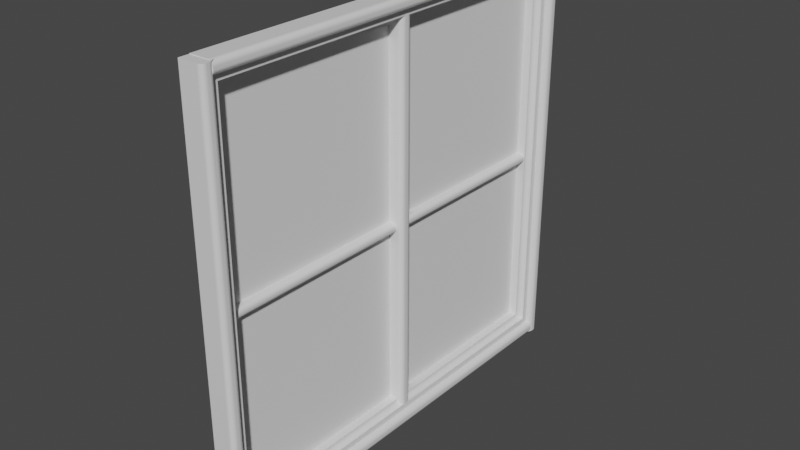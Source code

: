 # Source: window.blend  (saved by Blender 2.80.75; exported with 4.5.12 LTS)
import bpy
from mathutils import Matrix  # noqa: F401  (used for matrix-valued properties, if any)

bpy.ops.wm.read_factory_settings(use_empty=True)
scene = bpy.context.scene
scene.name = 'Scene'

# ---- collections
col_collection = bpy.data.collections.new('Collection'); scene.collection.children.link(col_collection)

# ---- materials (node trees are filled in below, after node groups)
mat_material_008 = bpy.data.materials.new('Material.008')
mat_material_008.alpha_threshold = 0.0
mat_material_008.use_transparent_shadow = False
mat_material_008.line_color = (0.0, 0.0, 0.0, 1.0)
mat_material_004 = bpy.data.materials.new('Material.004')
mat_material_004.alpha_threshold = 0.0
mat_material_004.use_transparent_shadow = False
mat_material_004.line_color = (0.0, 0.0, 0.0, 1.0)
mat_material_005 = bpy.data.materials.new('Material.005')
mat_material_005.alpha_threshold = 0.0
mat_material_005.use_transparent_shadow = False
mat_material_005.line_color = (0.0, 0.0, 0.0, 1.0)
mat_material_006 = bpy.data.materials.new('Material.006')
mat_material_006.alpha_threshold = 0.0
mat_material_006.use_transparent_shadow = False
mat_material_006.line_color = (0.0, 0.0, 0.0, 1.0)
mat_material_007 = bpy.data.materials.new('Material.007')
mat_material_007.alpha_threshold = 0.0
mat_material_007.use_transparent_shadow = False
mat_material_007.line_color = (0.0, 0.0, 0.0, 1.0)
mat_material_009 = bpy.data.materials.new('Material.009')
mat_material_009.alpha_threshold = 0.0
mat_material_009.use_transparent_shadow = False
mat_material_009.line_color = (0.0, 0.0, 0.0, 1.0)

# ---- material node trees
mat_material_008.use_nodes = True; mat_material_008.node_tree.nodes.clear()
_N = mat_material_008.node_tree.nodes; _L = mat_material_008.node_tree.links
n0 = _N.new('ShaderNodeOutputMaterial'); n0.name = 'Material Output'; n0.location = (300, 300)
n1 = _N.new('ShaderNodeBsdfPrincipled'); n1.name = 'Principled BSDF'; n1.location = (10, 300)
n1.distribution = 'GGX'
n1.subsurface_method = 'BURLEY'
n1.inputs[2].default_value = 0.4
n1.inputs[3].default_value = 1.45
n1.inputs[27].default_value = (0.0, 0.0, 0.0, 1.0)
n1.inputs[28].default_value = 1.0
_L.new(n1.outputs[0], n0.inputs[0])
n0.is_active_output = True
mat_material_004.use_nodes = True; mat_material_004.node_tree.nodes.clear()
_N = mat_material_004.node_tree.nodes; _L = mat_material_004.node_tree.links
n0 = _N.new('ShaderNodeOutputMaterial'); n0.name = 'Material Output'; n0.location = (300, 300)
n1 = _N.new('ShaderNodeBsdfPrincipled'); n1.name = 'Principled BSDF'; n1.location = (10, 300)
n1.distribution = 'GGX'
n1.subsurface_method = 'BURLEY'
n1.inputs[2].default_value = 0.4
n1.inputs[3].default_value = 1.45
n1.inputs[27].default_value = (0.0, 0.0, 0.0, 1.0)
n1.inputs[28].default_value = 1.0
_L.new(n1.outputs[0], n0.inputs[0])
n0.is_active_output = True
mat_material_005.use_nodes = True; mat_material_005.node_tree.nodes.clear()
_N = mat_material_005.node_tree.nodes; _L = mat_material_005.node_tree.links
n0 = _N.new('ShaderNodeOutputMaterial'); n0.name = 'Material Output'; n0.location = (300, 300)
n1 = _N.new('ShaderNodeBsdfPrincipled'); n1.name = 'Principled BSDF'; n1.location = (10, 300)
n1.distribution = 'GGX'
n1.subsurface_method = 'BURLEY'
n1.inputs[2].default_value = 0.4
n1.inputs[3].default_value = 1.45
n1.inputs[27].default_value = (0.0, 0.0, 0.0, 1.0)
n1.inputs[28].default_value = 1.0
_L.new(n1.outputs[0], n0.inputs[0])
n0.is_active_output = True
mat_material_006.use_nodes = True; mat_material_006.node_tree.nodes.clear()
_N = mat_material_006.node_tree.nodes; _L = mat_material_006.node_tree.links
n0 = _N.new('ShaderNodeOutputMaterial'); n0.name = 'Material Output'; n0.location = (300, 300)
n1 = _N.new('ShaderNodeBsdfPrincipled'); n1.name = 'Principled BSDF'; n1.location = (10, 300)
n1.distribution = 'GGX'
n1.subsurface_method = 'BURLEY'
n1.inputs[2].default_value = 0.4
n1.inputs[3].default_value = 1.45
n1.inputs[27].default_value = (0.0, 0.0, 0.0, 1.0)
n1.inputs[28].default_value = 1.0
_L.new(n1.outputs[0], n0.inputs[0])
n0.is_active_output = True
mat_material_007.use_nodes = True; mat_material_007.node_tree.nodes.clear()
_N = mat_material_007.node_tree.nodes; _L = mat_material_007.node_tree.links
n0 = _N.new('ShaderNodeOutputMaterial'); n0.name = 'Material Output'; n0.location = (300, 300)
n1 = _N.new('ShaderNodeBsdfPrincipled'); n1.name = 'Principled BSDF'; n1.location = (10, 300)
n1.distribution = 'GGX'
n1.subsurface_method = 'BURLEY'
n1.inputs[2].default_value = 0.4
n1.inputs[3].default_value = 1.45
n1.inputs[27].default_value = (0.0, 0.0, 0.0, 1.0)
n1.inputs[28].default_value = 1.0
_L.new(n1.outputs[0], n0.inputs[0])
n0.is_active_output = True
mat_material_009.use_nodes = True; mat_material_009.node_tree.nodes.clear()
_N = mat_material_009.node_tree.nodes; _L = mat_material_009.node_tree.links
n0 = _N.new('ShaderNodeOutputMaterial'); n0.name = 'Material Output'; n0.location = (300, 300)
n1 = _N.new('ShaderNodeBsdfPrincipled'); n1.name = 'Principled BSDF'; n1.location = (10, 300)
n1.distribution = 'GGX'
n1.subsurface_method = 'BURLEY'
n1.inputs[2].default_value = 0.4
n1.inputs[3].default_value = 1.45
n1.inputs[27].default_value = (0.0, 0.0, 0.0, 1.0)
n1.inputs[28].default_value = 1.0
_L.new(n1.outputs[0], n0.inputs[0])
n0.is_active_output = True

# ---- world
world_world = bpy.data.worlds.new('World'); scene.world = world_world
world_world.use_nodes = True; world_world.node_tree.nodes.clear()
_N = world_world.node_tree.nodes; _L = world_world.node_tree.links
n0 = _N.new('ShaderNodeOutputWorld'); n0.name = 'World Output'; n0.location = (300, 300)
n1 = _N.new('ShaderNodeBackground'); n1.name = 'Background'; n1.location = (10, 300)
n1.inputs[0].default_value = (0.05088, 0.05088, 0.05088, 1.0)
_L.new(n1.outputs[0], n0.inputs[0])
n0.is_active_output = True
world_world.color = (0.05088, 0.05088, 0.05088)
world_world.use_sun_shadow = False
world_world.sun_shadow_jitter_overblur = 0.0

# ---- meshes
me_cube_008 = bpy.data.meshes.new('Cube.008')
me_cube_008.from_pydata([(0.2078, 4.929, 5.381), (0.2078, 4.929, -5.406), (-0.2483, 5.395, 5.381), (-0.2483, 5.395, -5.406), (-0.2483, 4.786, 5.381), (-0.2483, 4.786, -5.406), (-0.2483, 4.786, -0.01254), (0.2078, 4.929, -0.01254), (0.05773, 4.786, 5.381), (0.05773, 4.786, -5.406), (0.2108, 4.939, -5.406), (0.05773, 4.786, -0.01254), (0.2108, 4.939, 5.381), (-0.2483, 4.786, 2.684), (0.2078, 4.929, -2.709), (-0.09531, 4.786, 5.381), (0.2138, 5.085, 5.381), (0.3638, 5.243, -5.406), (-0.2483, 4.786, -2.709), (0.2078, 4.929, 2.684), (0.3638, 5.243, 5.381), (-0.09531, 4.786, -5.406), (0.2138, 5.085, -5.406), (0.2138, 5.085, -0.01254), (0.3638, 5.243, -0.01254), (0.1342, 4.862, -5.406), (0.2873, 5.015, -5.406), (-0.09531, 4.786, -0.01254), (0.05773, 4.786, -2.709), (0.05773, 4.786, 2.684), (0.2873, 5.015, 5.381), (0.1342, 4.862, 5.381), (0.01947, 4.824, 5.381), (0.3255, 5.129, 5.381), (-0.09531, 4.786, -2.709), (0.3255, 5.129, -5.406), (0.01947, 4.824, -5.406), (0.3638, 5.243, 2.684), (0.3638, 5.243, -2.709), (0.2138, 5.085, -2.709), (0.2138, 5.085, 2.684), (0.249, 4.901, -5.406), (-0.09531, 4.786, 2.684), (0.249, 4.901, 5.381), (0.1836, 4.93, -5.406), (0.05823, 4.81, -5.406), (0.1818, 4.912, -5.406), (0.1562, 4.928, -5.406), (0.1301, 4.919, -5.406), (0.1065, 4.905, -5.406), (0.08662, 4.886, -5.406), (0.0715, 4.863, -5.406), (0.06188, 4.838, -5.406), (0.05823, 4.81, 5.381), (0.1836, 4.93, 5.381), (0.1818, 4.912, 5.381), (0.06188, 4.838, 5.381), (0.0715, 4.863, 5.381), (0.08662, 4.886, 5.381), (0.1065, 4.905, 5.381), (0.1301, 4.919, 5.381), (0.1562, 4.928, 5.381), (0.05823, 4.81, -0.01254), (0.1836, 4.93, -0.01254), (0.06188, 4.838, -0.01254), (0.0715, 4.863, -0.01254), (0.08662, 4.886, -0.01254), (0.1065, 4.905, -0.01254), (0.1301, 4.919, -0.01254), (0.1562, 4.928, -0.01254), (0.1836, 4.93, 2.684), (0.05823, 4.81, 2.684), (0.1562, 4.928, 2.684), (0.1301, 4.919, 2.684), (0.1065, 4.905, 2.684), (0.08662, 4.886, 2.684), (0.0715, 4.863, 2.684), (0.06188, 4.838, 2.684), (0.1836, 4.93, -2.709), (0.05823, 4.81, -2.709), (0.1562, 4.928, -2.709), (0.1301, 4.919, -2.709), (0.1065, 4.905, -2.709), (0.08662, 4.886, -2.709), (0.0715, 4.863, -2.709), (0.06188, 4.838, -2.709), (0.2411, 5.086, 5.381), (0.3638, 5.214, 5.381), (0.2873, 5.015, 5.381), (0.2684, 5.09, 5.381), (0.2944, 5.1, 5.381), (0.3176, 5.116, 5.381), (0.337, 5.136, 5.381), (0.3516, 5.16, 5.381), (0.3607, 5.186, 5.381), (0.3638, 5.214, -5.406), (0.2411, 5.086, -5.406), (0.2873, 5.015, -5.406), (0.3607, 5.186, -5.406), (0.3516, 5.16, -5.406), (0.337, 5.136, -5.406), (0.3176, 5.116, -5.406), (0.2944, 5.1, -5.406), (0.2684, 5.09, -5.406), (0.2411, 5.086, -0.01254), (0.3638, 5.214, -0.01254), (0.2684, 5.09, -0.01254), (0.2944, 5.1, -0.01254), (0.3176, 5.116, -0.01254), (0.337, 5.136, -0.01254), (0.3516, 5.16, -0.01254), (0.3607, 5.186, -0.01254), (0.3638, 5.214, -2.709), (0.2411, 5.086, -2.709), (0.3607, 5.186, -2.709), (0.3516, 5.16, -2.709), (0.337, 5.136, -2.709), (0.3176, 5.116, -2.709), (0.2944, 5.1, -2.709), (0.2684, 5.09, -2.709), (0.3638, 5.214, 2.684), (0.2411, 5.086, 2.684), (0.3607, 5.186, 2.684), (0.3516, 5.16, 2.684), (0.337, 5.136, 2.684), (0.3176, 5.116, 2.684), (0.2944, 5.1, 2.684), (0.2684, 5.09, 2.684), (0.3638, 5.273, 5.381), (0.2419, 5.395, 5.381), (0.3607, 5.3, 5.381), (0.3517, 5.326, 5.381), (0.3372, 5.349, 5.381), (0.3179, 5.369, 5.381), (0.2948, 5.383, 5.381), (0.269, 5.392, 5.381), (0.2419, 5.395, -5.406), (0.3638, 5.273, -5.406), (0.269, 5.392, -5.406), (0.2948, 5.383, -5.406), (0.3179, 5.369, -5.406), (0.3372, 5.349, -5.406), (0.3517, 5.326, -5.406), (0.3607, 5.3, -5.406), (0.3638, 5.273, -0.01254), (0.2419, 5.395, -0.01254), (0.3607, 5.3, -0.01254), (0.3517, 5.326, -0.01254), (0.3372, 5.349, -0.01254), (0.3179, 5.369, -0.01254), (0.2948, 5.383, -0.01254), (0.269, 5.392, -0.01254), (0.2419, 5.395, -2.709), (0.3638, 5.273, -2.709), (0.269, 5.392, -2.709), (0.2948, 5.383, -2.709), (0.3179, 5.369, -2.709), (0.3372, 5.349, -2.709), (0.3517, 5.326, -2.709), (0.3607, 5.3, -2.709), (0.2419, 5.395, 2.684), (0.3638, 5.273, 2.684), (0.269, 5.392, 2.684), (0.2948, 5.383, 2.684), (0.3179, 5.369, 2.684), (0.3372, 5.349, 2.684), (0.3517, 5.326, 2.684), (0.3607, 5.3, 2.684), (-0.2091, -5.397, 0.2045), (-0.2091, 5.391, 0.2053), (-0.2091, -5.397, -0.1193), (-0.2091, 5.391, -0.1186), (-0.2091, -0.002684, -0.1189), (0.0711, -5.397, -0.1193), (0.0711, 5.391, -0.1186), (0.0711, -0.002684, -0.1189), (0.0711, 5.391, 0.2053), (-0.2091, -0.002707, 0.2049), (0.0711, -5.397, 0.2045), (0.0711, -0.002707, 0.2049), (0.2114, -5.397, 0.04259), (0.2114, 5.391, 0.04336), (0.2114, -0.002696, 0.04298), (0.2114, -5.397, 0.07906), (0.08595, -5.397, 0.2045), (0.2071, -5.397, 0.1115), (0.1946, -5.397, 0.1418), (0.1747, -5.397, 0.1678), (0.1487, -5.397, 0.1877), (0.1184, -5.397, 0.2002), (0.08595, 5.391, 0.2053), (0.2114, 5.391, 0.07982), (0.1184, 5.391, 0.201), (0.1487, 5.391, 0.1885), (0.1747, 5.391, 0.1685), (0.1946, 5.391, 0.1425), (0.2071, 5.391, 0.1123), (0.08595, -5.397, -0.1193), (0.2114, -5.397, 0.006127), (0.1184, -5.397, -0.115), (0.1487, -5.397, -0.1025), (0.1747, -5.397, -0.08257), (0.1946, -5.397, -0.05659), (0.2071, -5.397, -0.02634), (0.2114, 5.391, 0.006889), (0.08595, 5.391, -0.1186), (0.2071, 5.391, -0.02558), (0.1946, 5.391, -0.05583), (0.1747, 5.391, -0.08181), (0.1487, 5.391, -0.1017), (0.1184, 5.391, -0.1143), (0.2114, -0.002698, 0.07944), (0.08595, -0.002707, 0.2049), (0.2071, -0.002701, 0.1119), (0.1946, -0.002703, 0.1422), (0.1747, -0.002705, 0.1681), (0.1487, -0.002706, 0.1881), (0.1184, -0.002707, 0.2006), (0.2114, -0.002694, 0.006508), (0.08595, -0.002684, -0.1189), (0.2071, -0.002691, -0.02596), (0.1946, -0.002689, -0.05621), (0.1747, -0.002687, -0.08219), (0.1487, -0.002686, -0.1021), (0.1184, -0.002685, -0.1147), (-0.2234, -0.07264, 5.562), (-0.2234, 0.1669, 5.562), (-0.2234, -0.07186, -5.5), (-0.2234, 0.1676, -5.5), (-0.05678, -0.07264, 5.562), (0.04989, 0.03403, 5.562), (-0.02917, -0.06901, 5.562), (-0.003447, -0.05835, 5.562), (0.01865, -0.0414, 5.562), (0.0356, -0.01931, 5.562), (0.04626, 0.006421, 5.562), (0.04989, 0.06018, 5.562), (-0.05678, 0.1669, 5.562), (0.04626, 0.08779, 5.562), (0.0356, 0.1135, 5.562), (0.01865, 0.1356, 5.562), (-0.003447, 0.1526, 5.562), (-0.02917, 0.1632, 5.562), (0.04989, 0.03481, -5.5), (-0.05678, -0.07186, -5.5), (0.04626, 0.007202, -5.5), (0.0356, -0.01853, -5.5), (0.01865, -0.04062, -5.5), (-0.003447, -0.05757, -5.5), (-0.02917, -0.06823, -5.5), (-0.05678, 0.1676, -5.5), (0.04989, 0.06096, -5.5), (-0.02917, 0.164, -5.5), (-0.003447, 0.1533, -5.5), (0.01865, 0.1364, -5.5), (0.0356, 0.1143, -5.5), (0.04626, 0.08857, -5.5), (0.2078, -5.397, 5.188), (0.2078, 5.391, 5.189), (-0.2483, -5.397, 5.654), (-0.2483, 5.391, 5.654), (-0.2483, -5.397, 5.045), (-0.2483, 5.391, 5.046), (-0.2483, -0.003048, 5.045), (0.2078, -0.003058, 5.188), (0.05773, -5.397, 5.045), (0.05773, 5.391, 5.046), (0.2108, 5.391, 5.198), (0.05773, -0.003048, 5.045), (0.2108, -5.397, 5.197), (-0.2483, -2.7, 5.045), (0.2078, 2.694, 5.188), (-0.09531, -5.397, 5.045), (0.2138, -5.397, 5.344), (0.3638, 5.391, 5.502), (-0.2483, 2.694, 5.045), (0.2078, -2.7, 5.188), (0.3638, -5.397, 5.501), (-0.09531, 5.391, 5.046), (0.2138, 5.391, 5.345), (0.2138, -0.003069, 5.344), (0.3638, -0.003081, 5.502), (0.1342, 5.391, 5.122), (0.2873, 5.391, 5.274), (-0.09531, -0.003048, 5.045), (0.05773, 2.694, 5.045), (0.05773, -2.7, 5.045), (0.2873, -5.397, 5.273), (0.1342, -5.397, 5.121), (0.01947, -5.397, 5.083), (0.3255, -5.397, 5.387), (-0.09531, 2.694, 5.045), (0.3255, 5.391, 5.388), (0.01947, 5.391, 5.084), (0.3638, -2.7, 5.502), (0.3638, 2.694, 5.502), (0.2138, 2.694, 5.344), (0.2138, -2.7, 5.344), (0.249, 5.391, 5.16), (-0.09531, -2.7, 5.045), (0.249, -5.397, 5.159), (0.1836, 5.391, 5.189), (0.05823, 5.391, 5.07), (0.1818, 5.391, 5.171), (0.1562, 5.391, 5.187), (0.1301, 5.391, 5.178), (0.1065, 5.391, 5.164), (0.08662, 5.391, 5.145), (0.0715, 5.391, 5.123), (0.06188, 5.391, 5.097), (0.05823, -5.397, 5.069), (0.1836, -5.397, 5.189), (0.1818, -5.397, 5.171), (0.06188, -5.397, 5.096), (0.0715, -5.397, 5.122), (0.08662, -5.397, 5.145), (0.1065, -5.397, 5.164), (0.1301, -5.397, 5.178), (0.1562, -5.397, 5.186), (0.05823, -0.00305, 5.069), (0.1836, -0.003058, 5.189), (0.06188, -0.003052, 5.096), (0.0715, -0.003054, 5.122), (0.08662, -0.003056, 5.145), (0.1065, -0.003057, 5.164), (0.1301, -0.003058, 5.178), (0.1562, -0.003058, 5.187), (0.1836, -2.7, 5.189), (0.05823, -2.7, 5.069), (0.1562, -2.7, 5.186), (0.1301, -2.7, 5.178), (0.1065, -2.7, 5.164), (0.08662, -2.7, 5.145), (0.0715, -2.7, 5.122), (0.06188, -2.7, 5.096), (0.1836, 2.694, 5.189), (0.05823, 2.694, 5.069), (0.1562, 2.694, 5.187), (0.1301, 2.694, 5.178), (0.1065, 2.694, 5.164), (0.08662, 2.694, 5.145), (0.0715, 2.694, 5.122), (0.06188, 2.694, 5.097), (0.2411, -5.397, 5.345), (0.3638, -5.397, 5.472), (0.2873, -5.397, 5.273), (0.2684, -5.397, 5.349), (0.2944, -5.397, 5.359), (0.3176, -5.397, 5.374), (0.337, -5.397, 5.394), (0.3516, -5.397, 5.418), (0.3607, -5.397, 5.445), (0.3638, 5.391, 5.473), (0.2411, 5.391, 5.346), (0.2873, 5.391, 5.274), (0.3607, 5.391, 5.445), (0.3516, 5.391, 5.419), (0.337, 5.391, 5.395), (0.3176, 5.391, 5.375), (0.2944, 5.391, 5.36), (0.2684, 5.391, 5.35), (0.2411, -0.003069, 5.345), (0.3638, -0.003078, 5.472), (0.2684, -0.00307, 5.349), (0.2944, -0.003071, 5.359), (0.3176, -0.003072, 5.375), (0.337, -0.003073, 5.395), (0.3516, -0.003075, 5.419), (0.3607, -0.003077, 5.445), (0.3638, 2.694, 5.473), (0.2411, 2.694, 5.345), (0.3607, 2.694, 5.445), (0.3516, 2.694, 5.419), (0.337, 2.694, 5.395), (0.3176, 2.694, 5.375), (0.2944, 2.694, 5.359), (0.2684, 2.694, 5.349), (0.3638, -2.7, 5.472), (0.2411, -2.7, 5.345), (0.3607, -2.7, 5.445), (0.3516, -2.7, 5.418), (0.337, -2.7, 5.395), (0.3176, -2.7, 5.375), (0.2944, -2.7, 5.359), (0.2684, -2.7, 5.349), (0.3638, -5.397, 5.532), (0.2419, -5.397, 5.654), (0.3607, -5.397, 5.559), (0.3517, -5.397, 5.585), (0.3372, -5.397, 5.608), (0.3179, -5.397, 5.627), (0.2948, -5.397, 5.642), (0.269, -5.397, 5.651), (0.2419, 5.391, 5.654), (0.3638, 5.391, 5.532), (0.269, 5.391, 5.651), (0.2948, 5.391, 5.642), (0.3179, 5.391, 5.628), (0.3372, 5.391, 5.609), (0.3517, 5.391, 5.585), (0.3607, 5.391, 5.56), (0.3638, -0.003083, 5.532), (0.2419, -0.003091, 5.654), (0.3607, -0.003085, 5.559), (0.3517, -0.003087, 5.585), (0.3372, -0.003088, 5.608), (0.3179, -0.003089, 5.627), (0.2948, -0.00309, 5.642), (0.269, -0.003091, 5.651), (0.2419, 2.694, 5.654), (0.3638, 2.694, 5.532), (0.269, 2.694, 5.651), (0.2948, 2.694, 5.642), (0.3179, 2.694, 5.628), (0.3372, 2.694, 5.608), (0.3517, 2.694, 5.585), (0.3607, 2.694, 5.559), (0.2419, -2.7, 5.654), (0.3638, -2.7, 5.532), (0.269, -2.7, 5.651), (0.2948, -2.7, 5.642), (0.3179, -2.7, 5.627), (0.3372, -2.7, 5.608), (0.3517, -2.7, 5.585), (0.3607, -2.7, 5.559), (0.2078, 5.392, -5.201), (0.2078, -5.396, -5.201), (-0.2483, 5.392, -5.667), (-0.2483, -5.396, -5.667), (-0.2483, 5.392, -5.058), (-0.2483, -5.396, -5.058), (-0.2483, -0.002325, -5.058), (0.2078, -0.002325, -5.201), (0.05773, 5.392, -5.058), (0.05773, -5.396, -5.058), (0.2108, -5.396, -5.21), (0.05773, -0.002325, -5.058), (0.2108, 5.392, -5.21), (-0.2483, 2.695, -5.058), (0.2078, -2.699, -5.201), (-0.09531, 5.392, -5.058), (0.2138, 5.392, -5.357), (0.3638, -5.396, -5.515), (-0.2483, -2.699, -5.058), (0.2078, 2.695, -5.201), (0.3638, 5.392, -5.515), (-0.09531, -5.396, -5.058), (0.2138, -5.396, -5.357), (0.2138, -0.002324, -5.357), (0.3638, -0.002323, -5.515), (0.1342, -5.396, -5.134), (0.2873, -5.396, -5.286), (-0.09531, -0.002325, -5.058), (0.05773, -2.699, -5.058), (0.05773, 2.695, -5.058), (0.2873, 5.392, -5.286), (0.1342, 5.392, -5.134), (0.01947, 5.392, -5.096), (0.3255, 5.392, -5.4), (-0.09531, -2.699, -5.058), (0.3255, -5.396, -5.401), (0.01947, -5.396, -5.096), (0.3638, 2.695, -5.515), (0.3638, -2.699, -5.515), (0.2138, -2.699, -5.357), (0.2138, 2.695, -5.357), (0.249, -5.396, -5.172), (-0.09531, 2.695, -5.058), (0.249, 5.392, -5.172), (0.1836, -5.396, -5.202), (0.05823, -5.396, -5.082), (0.1818, -5.396, -5.184), (0.1562, -5.396, -5.199), (0.1301, -5.396, -5.191), (0.1065, -5.396, -5.177), (0.08662, -5.396, -5.158), (0.0715, -5.396, -5.135), (0.06188, -5.396, -5.109), (0.05823, 5.392, -5.082), (0.1836, 5.392, -5.202), (0.1818, 5.392, -5.184), (0.06188, 5.392, -5.109), (0.0715, 5.392, -5.135), (0.08662, 5.392, -5.158), (0.1065, 5.392, -5.177), (0.1301, 5.392, -5.191), (0.1562, 5.392, -5.199), (0.05823, -0.002325, -5.082), (0.1836, -0.002325, -5.202), (0.06188, -0.002325, -5.109), (0.0715, -0.002325, -5.135), (0.08662, -0.002325, -5.158), (0.1065, -0.002325, -5.177), (0.1301, -0.002325, -5.191), (0.1562, -0.002325, -5.199), (0.1836, 2.695, -5.202), (0.05823, 2.695, -5.082), (0.1562, 2.695, -5.199), (0.1301, 2.695, -5.191), (0.1065, 2.695, -5.177), (0.08662, 2.695, -5.158), (0.0715, 2.695, -5.135), (0.06188, 2.695, -5.109), (0.1836, -2.699, -5.202), (0.05823, -2.699, -5.082), (0.1562, -2.699, -5.199), (0.1301, -2.699, -5.191), (0.1065, -2.699, -5.177), (0.08662, -2.699, -5.158), (0.0715, -2.699, -5.135), (0.06188, -2.699, -5.109), (0.2411, 5.392, -5.358), (0.3638, 5.392, -5.485), (0.2873, 5.392, -5.286), (0.2684, 5.392, -5.362), (0.2944, 5.392, -5.372), (0.3176, 5.392, -5.388), (0.337, 5.392, -5.408), (0.3516, 5.392, -5.431), (0.3607, 5.392, -5.458), (0.3638, -5.396, -5.485), (0.2411, -5.396, -5.358), (0.2873, -5.396, -5.286), (0.3607, -5.396, -5.458), (0.3516, -5.396, -5.431), (0.337, -5.396, -5.408), (0.3176, -5.396, -5.388), (0.2944, -5.396, -5.372), (0.2684, -5.396, -5.362), (0.2411, -0.002324, -5.358), (0.3638, -0.002323, -5.485), (0.2684, -0.002324, -5.362), (0.2944, -0.002324, -5.372), (0.3176, -0.002324, -5.388), (0.337, -0.002324, -5.408), (0.3516, -0.002324, -5.431), (0.3607, -0.002323, -5.458), (0.3638, -2.699, -5.485), (0.2411, -2.699, -5.358), (0.3607, -2.699, -5.458), (0.3516, -2.699, -5.431), (0.337, -2.699, -5.408), (0.3176, -2.699, -5.388), (0.2944, -2.699, -5.372), (0.2684, -2.699, -5.362), (0.3638, 2.695, -5.485), (0.2411, 2.695, -5.358), (0.3607, 2.695, -5.458), (0.3516, 2.695, -5.431), (0.337, 2.695, -5.408), (0.3176, 2.695, -5.388), (0.2944, 2.695, -5.372), (0.2684, 2.695, -5.362), (0.3638, 5.392, -5.545), (0.2419, 5.392, -5.667), (0.3607, 5.392, -5.572), (0.3517, 5.392, -5.598), (0.3372, 5.392, -5.621), (0.3179, 5.392, -5.64), (0.2948, 5.392, -5.655), (0.269, 5.392, -5.664), (0.2419, -5.396, -5.667), (0.3638, -5.396, -5.545), (0.269, -5.396, -5.664), (0.2948, -5.396, -5.655), (0.3179, -5.396, -5.64), (0.3372, -5.396, -5.621), (0.3517, -5.396, -5.598), (0.3607, -5.396, -5.572), (0.3638, -0.002323, -5.545), (0.2419, -0.002323, -5.667), (0.3607, -0.002323, -5.572), (0.3517, -0.002323, -5.598), (0.3372, -0.002323, -5.621), (0.3179, -0.002323, -5.64), (0.2948, -0.002323, -5.655), (0.269, -0.002323, -5.664), (0.2419, -2.699, -5.667), (0.3638, -2.699, -5.545), (0.269, -2.699, -5.664), (0.2948, -2.699, -5.655), (0.3179, -2.699, -5.64), (0.3372, -2.699, -5.621), (0.3517, -2.699, -5.598), (0.3607, -2.699, -5.572), (0.2419, 2.695, -5.667), (0.3638, 2.695, -5.545), (0.269, 2.695, -5.664), (0.2948, 2.695, -5.655), (0.3179, 2.695, -5.64), (0.3372, 2.695, -5.621), (0.3517, 2.695, -5.598), (0.3607, 2.695, -5.572), (0.2078, -4.942, -5.407), (0.2078, -4.942, 5.381), (-0.2483, -5.408, -5.407), (-0.2483, -5.408, 5.381), (-0.2483, -4.799, -5.407), (-0.2483, -4.799, 5.381), (-0.2483, -4.799, -0.01325), (0.2078, -4.942, -0.01325), (0.05773, -4.799, -5.407), (0.05773, -4.799, 5.381), (0.2108, -4.951, 5.381), (0.05773, -4.799, -0.01325), (0.2108, -4.951, -5.407), (-0.2483, -4.799, -2.71), (0.2078, -4.942, 2.684), (-0.09531, -4.799, -5.407), (0.2138, -5.098, -5.407), (0.3638, -5.256, 5.381), (-0.2483, -4.799, 2.684), (0.2078, -4.942, -2.71), (0.3638, -5.256, -5.407), (-0.09531, -4.799, 5.381), (0.2138, -5.098, 5.381), (0.2138, -5.098, -0.01325), (0.3638, -5.256, -0.01325), (0.1342, -4.875, 5.381), (0.2873, -5.027, 5.381), (-0.09531, -4.799, -0.01325), (0.05773, -4.799, 2.684), (0.05773, -4.799, -2.71), (0.2873, -5.027, -5.407), (0.1342, -4.875, -5.407), (0.01947, -4.837, -5.407), (0.3255, -5.142, -5.407), (-0.09531, -4.799, 2.684), (0.3255, -5.141, 5.381), (0.01947, -4.837, 5.381), (0.3638, -5.256, -2.71), (0.3638, -5.256, 2.684), (0.2138, -5.098, 2.684), (0.2138, -5.098, -2.71), (0.249, -4.913, 5.381), (-0.09531, -4.799, -2.71), (0.249, -4.913, -5.407), (0.1836, -4.943, 5.381), (0.05823, -4.823, 5.381), (0.1818, -4.925, 5.381), (0.1562, -4.94, 5.381), (0.1301, -4.932, 5.381), (0.1065, -4.918, 5.381), (0.08662, -4.899, 5.381), (0.0715, -4.876, 5.381), (0.06188, -4.85, 5.381), (0.05823, -4.823, -5.407), (0.1836, -4.943, -5.407), (0.1818, -4.925, -5.407), (0.06188, -4.85, -5.407), (0.0715, -4.876, -5.407), (0.08662, -4.899, -5.407), (0.1065, -4.918, -5.407), (0.1301, -4.932, -5.407), (0.1562, -4.94, -5.407), (0.05823, -4.823, -0.01325), (0.1836, -4.943, -0.01325), (0.06188, -4.85, -0.01325), (0.0715, -4.876, -0.01325), (0.08662, -4.899, -0.01325), (0.1065, -4.918, -0.01325), (0.1301, -4.932, -0.01325), (0.1562, -4.94, -0.01325), (0.1836, -4.943, -2.71), (0.05823, -4.823, -2.71), (0.1562, -4.94, -2.71), (0.1301, -4.932, -2.71), (0.1065, -4.918, -2.71), (0.08662, -4.899, -2.71), (0.0715, -4.876, -2.71), (0.06188, -4.85, -2.71), (0.1836, -4.943, 2.684), (0.05823, -4.823, 2.684), (0.1562, -4.94, 2.684), (0.1301, -4.932, 2.684), (0.1065, -4.918, 2.684), (0.08662, -4.899, 2.684), (0.0715, -4.876, 2.684), (0.06188, -4.85, 2.684), (0.2411, -5.099, -5.407), (0.3638, -5.226, -5.407), (0.2873, -5.027, -5.407), (0.2684, -5.103, -5.407), (0.2944, -5.113, -5.407), (0.3176, -5.129, -5.407), (0.337, -5.149, -5.407), (0.3516, -5.173, -5.407), (0.3607, -5.199, -5.407), (0.3638, -5.226, 5.381), (0.2411, -5.099, 5.381), (0.2873, -5.027, 5.381), (0.3607, -5.199, 5.381), (0.3516, -5.172, 5.381), (0.337, -5.149, 5.381), (0.3176, -5.129, 5.381), (0.2944, -5.113, 5.381), (0.2684, -5.103, 5.381), (0.2411, -5.099, -0.01325), (0.3638, -5.226, -0.01325), (0.2684, -5.103, -0.01325), (0.2944, -5.113, -0.01325), (0.3176, -5.129, -0.01325), (0.337, -5.149, -0.01325), (0.3516, -5.173, -0.01325), (0.3607, -5.199, -0.01325), (0.3638, -5.226, 2.684), (0.2411, -5.099, 2.684), (0.3607, -5.199, 2.684), (0.3516, -5.172, 2.684), (0.337, -5.149, 2.684), (0.3176, -5.129, 2.684), (0.2944, -5.113, 2.684), (0.2684, -5.103, 2.684), (0.3638, -5.226, -2.71), (0.2411, -5.099, -2.71), (0.3607, -5.199, -2.71), (0.3516, -5.173, -2.71), (0.337, -5.149, -2.71), (0.3176, -5.129, -2.71), (0.2944, -5.113, -2.71), (0.2684, -5.103, -2.71), (0.3638, -5.286, -5.407), (0.2419, -5.408, -5.407), (0.3607, -5.313, -5.407), (0.3517, -5.339, -5.407), (0.3372, -5.362, -5.407), (0.3179, -5.381, -5.407), (0.2948, -5.396, -5.407), (0.269, -5.405, -5.407), (0.2419, -5.408, 5.381), (0.3638, -5.286, 5.381), (0.269, -5.405, 5.381), (0.2948, -5.396, 5.381), (0.3179, -5.381, 5.381), (0.3372, -5.362, 5.381), (0.3517, -5.339, 5.381), (0.3607, -5.313, 5.381), (0.3638, -5.286, -0.01325), (0.2419, -5.408, -0.01325), (0.3607, -5.313, -0.01325), (0.3517, -5.339, -0.01325), (0.3372, -5.362, -0.01325), (0.3179, -5.381, -0.01325), (0.2948, -5.396, -0.01325), (0.269, -5.405, -0.01325), (0.2419, -5.408, 2.684), (0.3638, -5.286, 2.684), (0.269, -5.405, 2.684), (0.2948, -5.396, 2.684), (0.3179, -5.381, 2.684), (0.3372, -5.362, 2.684), (0.3517, -5.339, 2.684), (0.3607, -5.313, 2.684), (0.2419, -5.408, -2.71), (0.3638, -5.286, -2.71), (0.269, -5.405, -2.71), (0.2948, -5.396, -2.71), (0.3179, -5.381, -2.71), (0.3372, -5.362, -2.71), (0.3517, -5.339, -2.71), (0.3607, -5.313, -2.71)], [], [(62, 71, 29, 11), (42, 15, 4, 13), (5, 18, 6, 13, 4, 2, 3), (24, 37, 120, 105), (40, 16, 0, 19), (161, 128, 20, 37), (39, 23, 7, 14), (96, 113, 39, 22), (21, 36, 25, 9), (41, 26, 97, 96, 22), (34, 27, 6, 18), (7, 19, 70, 63), (16, 43, 55, 54, 0), (86, 88, 30, 43, 16), (31, 32, 15, 8), (12, 2, 32, 31), (2, 4, 15, 32), (3, 2, 129, 160, 145, 152, 136), (2, 12, 30, 33), (14, 7, 63, 78), (43, 31, 8, 53, 55), (71, 53, 8, 29), (9, 25, 41, 46, 45), (79, 62, 11, 28), (21, 34, 18, 5), (9, 28, 34, 21), (28, 11, 27, 34), (10, 3, 35, 26), (137, 153, 38, 17), (5, 3, 36, 21), (3, 10, 25, 36), (104, 121, 40, 23), (153, 144, 24, 38), (3, 136, 138, 139, 140, 141, 142, 143, 137, 17, 35), (26, 35, 17, 95, 97), (144, 161, 37, 24), (22, 39, 14, 1), (17, 38, 112, 95), (38, 24, 105, 112), (23, 40, 19, 7), (113, 104, 23, 39), (37, 20, 87, 120), (1, 14, 78, 44), (45, 79, 28, 9), (25, 10, 26, 41), (27, 42, 13, 6), (11, 29, 42, 27), (29, 8, 15, 42), (19, 0, 54, 70), (121, 86, 16, 40), (30, 12, 31, 43), (44, 47, 46), (47, 48, 46), (48, 49, 46), (49, 50, 46), (50, 51, 46), (51, 52, 46), (52, 45, 46), (53, 56, 55), (56, 57, 55), (57, 58, 55), (58, 59, 55), (59, 60, 55), (60, 61, 55), (61, 54, 55), (71, 62, 64, 77), (77, 64, 65, 76), (76, 65, 66, 75), (75, 66, 67, 74), (74, 67, 68, 73), (73, 68, 69, 72), (72, 69, 63, 70), (53, 71, 77, 56), (56, 77, 76, 57), (57, 76, 75, 58), (58, 75, 74, 59), (59, 74, 73, 60), (60, 73, 72, 61), (61, 72, 70, 54), (79, 45, 52, 85), (85, 52, 51, 84), (84, 51, 50, 83), (83, 50, 49, 82), (82, 49, 48, 81), (81, 48, 47, 80), (80, 47, 44, 78), (62, 79, 85, 64), (64, 85, 84, 65), (65, 84, 83, 66), (66, 83, 82, 67), (67, 82, 81, 68), (68, 81, 80, 69), (69, 80, 78, 63), (44, 46, 41, 22, 1), (86, 89, 88), (89, 90, 88), (90, 91, 88), (91, 92, 88), (92, 93, 88), (93, 94, 88), (94, 87, 88), (95, 98, 97), (98, 99, 97), (99, 100, 97), (100, 101, 97), (101, 102, 97), (102, 103, 97), (103, 96, 97), (113, 96, 103, 119), (119, 103, 102, 118), (118, 102, 101, 117), (117, 101, 100, 116), (116, 100, 99, 115), (115, 99, 98, 114), (114, 98, 95, 112), (121, 104, 106, 127), (127, 106, 107, 126), (126, 107, 108, 125), (125, 108, 109, 124), (124, 109, 110, 123), (123, 110, 111, 122), (122, 111, 105, 120), (104, 113, 119, 106), (106, 119, 118, 107), (107, 118, 117, 108), (108, 117, 116, 109), (109, 116, 115, 110), (110, 115, 114, 111), (111, 114, 112, 105), (86, 121, 127, 89), (89, 127, 126, 90), (90, 126, 125, 91), (91, 125, 124, 92), (92, 124, 123, 93), (93, 123, 122, 94), (94, 122, 120, 87), (20, 33, 30, 88, 87), (153, 137, 143, 159), (159, 143, 142, 158), (158, 142, 141, 157), (157, 141, 140, 156), (156, 140, 139, 155), (155, 139, 138, 154), (154, 138, 136, 152), (161, 144, 146, 167), (167, 146, 147, 166), (166, 147, 148, 165), (165, 148, 149, 164), (164, 149, 150, 163), (163, 150, 151, 162), (162, 151, 145, 160), (144, 153, 159, 146), (146, 159, 158, 147), (147, 158, 157, 148), (148, 157, 156, 149), (149, 156, 155, 150), (150, 155, 154, 151), (151, 154, 152, 145), (128, 161, 167, 130), (130, 167, 166, 131), (131, 166, 165, 132), (132, 165, 164, 133), (133, 164, 163, 134), (134, 163, 162, 135), (135, 162, 160, 129), (128, 130, 131, 132, 133, 134, 135, 129, 2, 33, 20), (191, 211, 183, 180, 182, 181), (175, 173, 170, 172), (171, 172, 170, 168, 177, 169), (219, 197, 173, 175), (183, 185, 186, 187, 188, 189, 184, 178, 168, 170, 173, 197, 199, 200, 201, 202, 203, 198, 180), (174, 175, 172, 171), (198, 218, 204, 181, 182, 180), (169, 177, 179, 176), (177, 168, 178, 179), (205, 219, 175, 174), (169, 176, 190, 192, 193, 194, 195, 196, 191, 181, 204, 206, 207, 208, 209, 210, 205, 174, 171), (176, 179, 212, 190), (211, 191, 196, 213), (213, 196, 195, 214), (214, 195, 194, 215), (215, 194, 193, 216), (216, 193, 192, 217), (217, 192, 190, 212), (183, 211, 213, 185), (185, 213, 214, 186), (186, 214, 215, 187), (187, 215, 216, 188), (188, 216, 217, 189), (189, 217, 212, 184), (219, 205, 210, 224), (224, 210, 209, 223), (223, 209, 208, 222), (222, 208, 207, 221), (221, 207, 206, 220), (220, 206, 204, 218), (197, 219, 224, 199), (199, 224, 223, 200), (200, 223, 222, 201), (201, 222, 221, 202), (202, 221, 220, 203), (203, 220, 218, 198), (179, 178, 184, 212), (226, 237, 250, 228), (228, 227, 225, 226), (250, 252, 253, 254, 255, 256, 251, 243, 245, 246, 247, 248, 249, 244, 227, 228), (229, 225, 227, 244), (236, 230, 243, 251), (229, 244, 249, 231), (231, 249, 248, 232), (232, 248, 247, 233), (233, 247, 246, 234), (234, 246, 245, 235), (235, 245, 243, 230), (250, 237, 242, 252), (252, 242, 241, 253), (253, 241, 240, 254), (254, 240, 239, 255), (255, 239, 238, 256), (256, 238, 236, 251), (226, 225, 229, 231, 232, 233, 234, 235, 230, 236, 238, 239, 240, 241, 242, 237), (319, 328, 286, 268), (299, 272, 261, 270), (262, 275, 263, 270, 261, 259, 260), (281, 294, 377, 362), (297, 273, 257, 276), (418, 385, 277, 294), (296, 280, 264, 271), (353, 370, 296, 279), (278, 293, 282, 266), (298, 283, 354, 353, 279), (291, 284, 263, 275), (264, 276, 327, 320), (273, 300, 312, 311, 257), (343, 345, 287, 300, 273), (288, 289, 272, 265), (269, 259, 289, 288), (259, 261, 272, 289), (260, 259, 386, 417, 402, 409, 393), (259, 269, 287, 290), (271, 264, 320, 335), (300, 288, 265, 310, 312), (328, 310, 265, 286), (266, 282, 298, 303, 302), (336, 319, 268, 285), (278, 291, 275, 262), (266, 285, 291, 278), (285, 268, 284, 291), (267, 260, 292, 283), (394, 410, 295, 274), (262, 260, 293, 278), (260, 267, 282, 293), (361, 378, 297, 280), (410, 401, 281, 295), (260, 393, 395, 396, 397, 398, 399, 400, 394, 274, 292), (283, 292, 274, 352, 354), (401, 418, 294, 281), (279, 296, 271, 258), (274, 295, 369, 352), (295, 281, 362, 369), (280, 297, 276, 264), (370, 361, 280, 296), (294, 277, 344, 377), (258, 271, 335, 301), (302, 336, 285, 266), (282, 267, 283, 298), (284, 299, 270, 263), (268, 286, 299, 284), (286, 265, 272, 299), (276, 257, 311, 327), (378, 343, 273, 297), (287, 269, 288, 300), (301, 304, 303), (304, 305, 303), (305, 306, 303), (306, 307, 303), (307, 308, 303), (308, 309, 303), (309, 302, 303), (310, 313, 312), (313, 314, 312), (314, 315, 312), (315, 316, 312), (316, 317, 312), (317, 318, 312), (318, 311, 312), (328, 319, 321, 334), (334, 321, 322, 333), (333, 322, 323, 332), (332, 323, 324, 331), (331, 324, 325, 330), (330, 325, 326, 329), (329, 326, 320, 327), (310, 328, 334, 313), (313, 334, 333, 314), (314, 333, 332, 315), (315, 332, 331, 316), (316, 331, 330, 317), (317, 330, 329, 318), (318, 329, 327, 311), (336, 302, 309, 342), (342, 309, 308, 341), (341, 308, 307, 340), (340, 307, 306, 339), (339, 306, 305, 338), (338, 305, 304, 337), (337, 304, 301, 335), (319, 336, 342, 321), (321, 342, 341, 322), (322, 341, 340, 323), (323, 340, 339, 324), (324, 339, 338, 325), (325, 338, 337, 326), (326, 337, 335, 320), (301, 303, 298, 279, 258), (343, 346, 345), (346, 347, 345), (347, 348, 345), (348, 349, 345), (349, 350, 345), (350, 351, 345), (351, 344, 345), (352, 355, 354), (355, 356, 354), (356, 357, 354), (357, 358, 354), (358, 359, 354), (359, 360, 354), (360, 353, 354), (370, 353, 360, 376), (376, 360, 359, 375), (375, 359, 358, 374), (374, 358, 357, 373), (373, 357, 356, 372), (372, 356, 355, 371), (371, 355, 352, 369), (378, 361, 363, 384), (384, 363, 364, 383), (383, 364, 365, 382), (382, 365, 366, 381), (381, 366, 367, 380), (380, 367, 368, 379), (379, 368, 362, 377), (361, 370, 376, 363), (363, 376, 375, 364), (364, 375, 374, 365), (365, 374, 373, 366), (366, 373, 372, 367), (367, 372, 371, 368), (368, 371, 369, 362), (343, 378, 384, 346), (346, 384, 383, 347), (347, 383, 382, 348), (348, 382, 381, 349), (349, 381, 380, 350), (350, 380, 379, 351), (351, 379, 377, 344), (277, 290, 287, 345, 344), (410, 394, 400, 416), (416, 400, 399, 415), (415, 399, 398, 414), (414, 398, 397, 413), (413, 397, 396, 412), (412, 396, 395, 411), (411, 395, 393, 409), (418, 401, 403, 424), (424, 403, 404, 423), (423, 404, 405, 422), (422, 405, 406, 421), (421, 406, 407, 420), (420, 407, 408, 419), (419, 408, 402, 417), (401, 410, 416, 403), (403, 416, 415, 404), (404, 415, 414, 405), (405, 414, 413, 406), (406, 413, 412, 407), (407, 412, 411, 408), (408, 411, 409, 402), (385, 418, 424, 387), (387, 424, 423, 388), (388, 423, 422, 389), (389, 422, 421, 390), (390, 421, 420, 391), (391, 420, 419, 392), (392, 419, 417, 386), (385, 387, 388, 389, 390, 391, 392, 386, 259, 290, 277), (487, 496, 454, 436), (467, 440, 429, 438), (430, 443, 431, 438, 429, 427, 428), (449, 462, 545, 530), (465, 441, 425, 444), (586, 553, 445, 462), (464, 448, 432, 439), (521, 538, 464, 447), (446, 461, 450, 434), (466, 451, 522, 521, 447), (459, 452, 431, 443), (432, 444, 495, 488), (441, 468, 480, 479, 425), (511, 513, 455, 468, 441), (456, 457, 440, 433), (437, 427, 457, 456), (427, 429, 440, 457), (428, 427, 554, 585, 570, 577, 561), (427, 437, 455, 458), (439, 432, 488, 503), (468, 456, 433, 478, 480), (496, 478, 433, 454), (434, 450, 466, 471, 470), (504, 487, 436, 453), (446, 459, 443, 430), (434, 453, 459, 446), (453, 436, 452, 459), (435, 428, 460, 451), (562, 578, 463, 442), (430, 428, 461, 446), (428, 435, 450, 461), (529, 546, 465, 448), (578, 569, 449, 463), (428, 561, 563, 564, 565, 566, 567, 568, 562, 442, 460), (451, 460, 442, 520, 522), (569, 586, 462, 449), (447, 464, 439, 426), (442, 463, 537, 520), (463, 449, 530, 537), (448, 465, 444, 432), (538, 529, 448, 464), (462, 445, 512, 545), (426, 439, 503, 469), (470, 504, 453, 434), (450, 435, 451, 466), (452, 467, 438, 431), (436, 454, 467, 452), (454, 433, 440, 467), (444, 425, 479, 495), (546, 511, 441, 465), (455, 437, 456, 468), (469, 472, 471), (472, 473, 471), (473, 474, 471), (474, 475, 471), (475, 476, 471), (476, 477, 471), (477, 470, 471), (478, 481, 480), (481, 482, 480), (482, 483, 480), (483, 484, 480), (484, 485, 480), (485, 486, 480), (486, 479, 480), (496, 487, 489, 502), (502, 489, 490, 501), (501, 490, 491, 500), (500, 491, 492, 499), (499, 492, 493, 498), (498, 493, 494, 497), (497, 494, 488, 495), (478, 496, 502, 481), (481, 502, 501, 482), (482, 501, 500, 483), (483, 500, 499, 484), (484, 499, 498, 485), (485, 498, 497, 486), (486, 497, 495, 479), (504, 470, 477, 510), (510, 477, 476, 509), (509, 476, 475, 508), (508, 475, 474, 507), (507, 474, 473, 506), (506, 473, 472, 505), (505, 472, 469, 503), (487, 504, 510, 489), (489, 510, 509, 490), (490, 509, 508, 491), (491, 508, 507, 492), (492, 507, 506, 493), (493, 506, 505, 494), (494, 505, 503, 488), (469, 471, 466, 447, 426), (511, 514, 513), (514, 515, 513), (515, 516, 513), (516, 517, 513), (517, 518, 513), (518, 519, 513), (519, 512, 513), (520, 523, 522), (523, 524, 522), (524, 525, 522), (525, 526, 522), (526, 527, 522), (527, 528, 522), (528, 521, 522), (538, 521, 528, 544), (544, 528, 527, 543), (543, 527, 526, 542), (542, 526, 525, 541), (541, 525, 524, 540), (540, 524, 523, 539), (539, 523, 520, 537), (546, 529, 531, 552), (552, 531, 532, 551), (551, 532, 533, 550), (550, 533, 534, 549), (549, 534, 535, 548), (548, 535, 536, 547), (547, 536, 530, 545), (529, 538, 544, 531), (531, 544, 543, 532), (532, 543, 542, 533), (533, 542, 541, 534), (534, 541, 540, 535), (535, 540, 539, 536), (536, 539, 537, 530), (511, 546, 552, 514), (514, 552, 551, 515), (515, 551, 550, 516), (516, 550, 549, 517), (517, 549, 548, 518), (518, 548, 547, 519), (519, 547, 545, 512), (445, 458, 455, 513, 512), (578, 562, 568, 584), (584, 568, 567, 583), (583, 567, 566, 582), (582, 566, 565, 581), (581, 565, 564, 580), (580, 564, 563, 579), (579, 563, 561, 577), (586, 569, 571, 592), (592, 571, 572, 591), (591, 572, 573, 590), (590, 573, 574, 589), (589, 574, 575, 588), (588, 575, 576, 587), (587, 576, 570, 585), (569, 578, 584, 571), (571, 584, 583, 572), (572, 583, 582, 573), (573, 582, 581, 574), (574, 581, 580, 575), (575, 580, 579, 576), (576, 579, 577, 570), (553, 586, 592, 555), (555, 592, 591, 556), (556, 591, 590, 557), (557, 590, 589, 558), (558, 589, 588, 559), (559, 588, 587, 560), (560, 587, 585, 554), (553, 555, 556, 557, 558, 559, 560, 554, 427, 458, 445), (655, 664, 622, 604), (635, 608, 597, 606), (598, 611, 599, 606, 597, 595, 596), (617, 630, 713, 698), (633, 609, 593, 612), (754, 721, 613, 630), (632, 616, 600, 607), (689, 706, 632, 615), (614, 629, 618, 602), (634, 619, 690, 689, 615), (627, 620, 599, 611), (600, 612, 663, 656), (609, 636, 648, 647, 593), (679, 681, 623, 636, 609), (624, 625, 608, 601), (605, 595, 625, 624), (595, 597, 608, 625), (596, 595, 722, 753, 738, 745, 729), (595, 605, 623, 626), (607, 600, 656, 671), (636, 624, 601, 646, 648), (664, 646, 601, 622), (602, 618, 634, 639, 638), (672, 655, 604, 621), (614, 627, 611, 598), (602, 621, 627, 614), (621, 604, 620, 627), (603, 596, 628, 619), (730, 746, 631, 610), (598, 596, 629, 614), (596, 603, 618, 629), (697, 714, 633, 616), (746, 737, 617, 631), (596, 729, 731, 732, 733, 734, 735, 736, 730, 610, 628), (619, 628, 610, 688, 690), (737, 754, 630, 617), (615, 632, 607, 594), (610, 631, 705, 688), (631, 617, 698, 705), (616, 633, 612, 600), (706, 697, 616, 632), (630, 613, 680, 713), (594, 607, 671, 637), (638, 672, 621, 602), (618, 603, 619, 634), (620, 635, 606, 599), (604, 622, 635, 620), (622, 601, 608, 635), (612, 593, 647, 663), (714, 679, 609, 633), (623, 605, 624, 636), (637, 640, 639), (640, 641, 639), (641, 642, 639), (642, 643, 639), (643, 644, 639), (644, 645, 639), (645, 638, 639), (646, 649, 648), (649, 650, 648), (650, 651, 648), (651, 652, 648), (652, 653, 648), (653, 654, 648), (654, 647, 648), (664, 655, 657, 670), (670, 657, 658, 669), (669, 658, 659, 668), (668, 659, 660, 667), (667, 660, 661, 666), (666, 661, 662, 665), (665, 662, 656, 663), (646, 664, 670, 649), (649, 670, 669, 650), (650, 669, 668, 651), (651, 668, 667, 652), (652, 667, 666, 653), (653, 666, 665, 654), (654, 665, 663, 647), (672, 638, 645, 678), (678, 645, 644, 677), (677, 644, 643, 676), (676, 643, 642, 675), (675, 642, 641, 674), (674, 641, 640, 673), (673, 640, 637, 671), (655, 672, 678, 657), (657, 678, 677, 658), (658, 677, 676, 659), (659, 676, 675, 660), (660, 675, 674, 661), (661, 674, 673, 662), (662, 673, 671, 656), (637, 639, 634, 615, 594), (679, 682, 681), (682, 683, 681), (683, 684, 681), (684, 685, 681), (685, 686, 681), (686, 687, 681), (687, 680, 681), (688, 691, 690), (691, 692, 690), (692, 693, 690), (693, 694, 690), (694, 695, 690), (695, 696, 690), (696, 689, 690), (706, 689, 696, 712), (712, 696, 695, 711), (711, 695, 694, 710), (710, 694, 693, 709), (709, 693, 692, 708), (708, 692, 691, 707), (707, 691, 688, 705), (714, 697, 699, 720), (720, 699, 700, 719), (719, 700, 701, 718), (718, 701, 702, 717), (717, 702, 703, 716), (716, 703, 704, 715), (715, 704, 698, 713), (697, 706, 712, 699), (699, 712, 711, 700), (700, 711, 710, 701), (701, 710, 709, 702), (702, 709, 708, 703), (703, 708, 707, 704), (704, 707, 705, 698), (679, 714, 720, 682), (682, 720, 719, 683), (683, 719, 718, 684), (684, 718, 717, 685), (685, 717, 716, 686), (686, 716, 715, 687), (687, 715, 713, 680), (613, 626, 623, 681, 680), (746, 730, 736, 752), (752, 736, 735, 751), (751, 735, 734, 750), (750, 734, 733, 749), (749, 733, 732, 748), (748, 732, 731, 747), (747, 731, 729, 745), (754, 737, 739, 760), (760, 739, 740, 759), (759, 740, 741, 758), (758, 741, 742, 757), (757, 742, 743, 756), (756, 743, 744, 755), (755, 744, 738, 753), (737, 746, 752, 739), (739, 752, 751, 740), (740, 751, 750, 741), (741, 750, 749, 742), (742, 749, 748, 743), (743, 748, 747, 744), (744, 747, 745, 738), (721, 754, 760, 723), (723, 760, 759, 724), (724, 759, 758, 725), (725, 758, 757, 726), (726, 757, 756, 727), (727, 756, 755, 728), (728, 755, 753, 722), (721, 723, 724, 725, 726, 727, 728, 722, 595, 626, 613)])
me_cube_008.polygons.foreach_set('material_index', [0, 0, 0, 0, 0, 0, 0, 0, 0, 0, 0, 0, 0, 0, 0, 0, 0, 0, 0, 0, 0, 0, 0, 0, 0, 0, 0, 0, 0, 0, 0, 0, 0, 0, 0, 0, 0, 0, 0, 0, 0, 0, 0, 0, 0, 0, 0, 0, 0, 0, 0, 0, 0, 0, 0, 0, 0, 0, 0, 0, 0, 0, 0, 0, 0, 0, 0, 0, 0, 0, 0, 0, 0, 0, 0, 0, 0, 0, 0, 0, 0, 0, 0, 0, 0, 0, 0, 0, 0, 0, 0, 0, 0, 0, 0, 0, 0, 0, 0, 0, 0, 0, 0, 0, 0, 0, 0, 0, 0, 0, 0, 0, 0, 0, 0, 0, 0, 0, 0, 0, 0, 0, 0, 0, 0, 0, 0, 0, 0, 0, 0, 0, 0, 0, 0, 0, 0, 0, 0, 0, 0, 0, 0, 0, 0, 0, 0, 0, 0, 0, 0, 0, 0, 0, 0, 0, 0, 0, 0, 0, 0, 0, 0, 0, 0, 0, 1, 1, 1, 1, 1, 1, 1, 1, 1, 1, 1, 1, 1, 1, 1, 1, 1, 1, 1, 1, 1, 1, 1, 1, 1, 1, 1, 1, 1, 1, 1, 1, 1, 1, 1, 1, 1, 2, 2, 2, 2, 2, 2, 2, 2, 2, 2, 2, 2, 2, 2, 2, 2, 2, 2, 3, 3, 3, 3, 3, 3, 3, 3, 3, 3, 3, 3, 3, 3, 3, 3, 3, 3, 3, 3, 3, 3, 3, 3, 3, 3, 3, 3, 3, 3, 3, 3, 3, 3, 3, 3, 3, 3, 3, 3, 3, 3, 3, 3, 3, 3, 3, 3, 3, 3, 3, 3, 3, 3, 3, 3, 3, 3, 3, 3, 3, 3, 3, 3, 3, 3, 3, 3, 3, 3, 3, 3, 3, 3, 3, 3, 3, 3, 3, 3, 3, 3, 3, 3, 3, 3, 3, 3, 3, 3, 3, 3, 3, 3, 3, 3, 3, 3, 3, 3, 3, 3, 3, 3, 3, 3, 3, 3, 3, 3, 3, 3, 3, 3, 3, 3, 3, 3, 3, 3, 3, 3, 3, 3, 3, 3, 3, 3, 3, 3, 3, 3, 3, 3, 3, 3, 3, 3, 3, 3, 3, 3, 3, 3, 3, 3, 3, 3, 3, 3, 3, 3, 3, 3, 3, 3, 3, 3, 3, 3, 3, 3, 3, 3, 3, 3, 4, 4, 4, 4, 4, 4, 4, 4, 4, 4, 4, 4, 4, 4, 4, 4, 4, 4, 4, 4, 4, 4, 4, 4, 4, 4, 4, 4, 4, 4, 4, 4, 4, 4, 4, 4, 4, 4, 4, 4, 4, 4, 4, 4, 4, 4, 4, 4, 4, 4, 4, 4, 4, 4, 4, 4, 4, 4, 4, 4, 4, 4, 4, 4, 4, 4, 4, 4, 4, 4, 4, 4, 4, 4, 4, 4, 4, 4, 4, 4, 4, 4, 4, 4, 4, 4, 4, 4, 4, 4, 4, 4, 4, 4, 4, 4, 4, 4, 4, 4, 4, 4, 4, 4, 4, 4, 4, 4, 4, 4, 4, 4, 4, 4, 4, 4, 4, 4, 4, 4, 4, 4, 4, 4, 4, 4, 4, 4, 4, 4, 4, 4, 4, 4, 4, 4, 4, 4, 4, 4, 4, 4, 4, 4, 4, 4, 4, 4, 4, 4, 4, 4, 4, 4, 4, 4, 4, 4, 4, 4, 4, 4, 4, 4, 4, 4, 5, 5, 5, 5, 5, 5, 5, 5, 5, 5, 5, 5, 5, 5, 5, 5, 5, 5, 5, 5, 5, 5, 5, 5, 5, 5, 5, 5, 5, 5, 5, 5, 5, 5, 5, 5, 5, 5, 5, 5, 5, 5, 5, 5, 5, 5, 5, 5, 5, 5, 5, 5, 5, 5, 5, 5, 5, 5, 5, 5, 5, 5, 5, 5, 5, 5, 5, 5, 5, 5, 5, 5, 5, 5, 5, 5, 5, 5, 5, 5, 5, 5, 5, 5, 5, 5, 5, 5, 5, 5, 5, 5, 5, 5, 5, 5, 5, 5, 5, 5, 5, 5, 5, 5, 5, 5, 5, 5, 5, 5, 5, 5, 5, 5, 5, 5, 5, 5, 5, 5, 5, 5, 5, 5, 5, 5, 5, 5, 5, 5, 5, 5, 5, 5, 5, 5, 5, 5, 5, 5, 5, 5, 5, 5, 5, 5, 5, 5, 5, 5, 5, 5, 5, 5, 5, 5, 5, 5, 5, 5, 5, 5, 5, 5, 5, 5])
_uv = me_cube_008.uv_layers.new(name='UVMap')
_uv.uv.foreach_set('vector', [0.5, 0.3648, 0.5625, 0.3648, 0.5625, 0.375, 0.5, 0.375, 0.5625, 0.4375, 0.625, 0.4375, 0.625, 0.5, 0.5625, 0.5, 0.375, 0.5, 0.4375, 0.5, 0.5, 0.5, 0.5625, 0.5, 0.625, 0.5, 0.625, 0.75, 0.375, 0.75, 0.25, 0.5625, 0.3125, 0.5625, 0.3125, 0.5746, 0.25, 0.5746, 0.3125, 0.6875, 0.375, 0.6875, 0.375, 0.75, 0.3125, 0.75, 0.3125, 0.5501, 0.375, 0.5501, 0.375, 0.5625, 0.3125, 0.5625, 0.1875, 0.6875, 0.25, 0.6875, 0.25, 0.75, 0.1875, 0.75, 0.125, 0.6761, 0.1875, 0.6761, 0.1875, 0.6875, 0.125, 0.6875, 0.4375, 1.0, 0.4844, 0.9844, 0.5312, 0.9688, 0.5, 1.0, 0.5781, 0.9531, 0.5938, 0.9062, 0.5938, 0.9062, 0.625, 0.9261, 0.625, 0.9375, 0.4375, 0.4375, 0.5, 0.4375, 0.5, 0.5, 0.4375, 0.5, 0.5, 0.25, 0.5625, 0.25, 0.5625, 0.2603, 0.5, 0.2603, 0.375, 0.1875, 0.4219, 0.2031, 0.4275, 0.2199, 0.3853, 0.25, 0.375, 0.25, 0.375, 0.1761, 0.4062, 0.1562, 0.4062, 0.1562, 0.4219, 0.2031, 0.375, 0.1875, 0.4688, 0.2188, 0.5156, 0.2344, 0.5625, 0.25, 0.5, 0.25, 0.4375, 0.1875, 0.625, 0.0, 0.5156, 0.2344, 0.4688, 0.2188, 0.625, 0.0, 0.625, 0.25, 0.5625, 0.25, 0.5156, 0.2344, 0.625, 0.5, 0.875, 0.5, 0.875, 0.7002, 0.8125, 0.7002, 0.75, 0.7002, 0.6875, 0.7002, 0.625, 0.7002, 0.625, 0.0, 0.4375, 0.1875, 0.4062, 0.1562, 0.3906, 0.1094, 0.4375, 0.25, 0.5, 0.25, 0.5, 0.2603, 0.4375, 0.2603, 0.4219, 0.2031, 0.4688, 0.2188, 0.5, 0.25, 0.4898, 0.25, 0.4275, 0.2199, 0.5625, 0.3648, 0.625, 0.3648, 0.625, 0.375, 0.5625, 0.375, 0.5, 1.0, 0.5312, 0.9688, 0.5781, 0.9531, 0.5725, 0.9699, 0.5102, 1.0, 0.4375, 0.3648, 0.5, 0.3648, 0.5, 0.375, 0.4375, 0.375, 0.375, 0.4375, 0.4375, 0.4375, 0.4375, 0.5, 0.375, 0.5, 0.375, 0.375, 0.4375, 0.375, 0.4375, 0.4375, 0.375, 0.4375, 0.4375, 0.375, 0.5, 0.375, 0.5, 0.4375, 0.4375, 0.4375, 0.5625, 0.9375, 0.375, 0.75, 0.6094, 0.8594, 0.5938, 0.9062, 0.125, 0.5501, 0.1875, 0.5501, 0.1875, 0.5625, 0.125, 0.5625, 0.375, 1.0, 0.375, 0.75, 0.4844, 0.9844, 0.4375, 1.0, 0.375, 0.75, 0.5625, 0.9375, 0.5312, 0.9688, 0.4844, 0.9844, 0.25, 0.6761, 0.3125, 0.6761, 0.3125, 0.6875, 0.25, 0.6875, 0.1875, 0.5501, 0.25, 0.5501, 0.25, 0.5625, 0.1875, 0.5625, 0.375, 0.75, 0.5752, 0.75, 0.5863, 0.7513, 0.5968, 0.755, 0.6063, 0.7609, 0.6141, 0.7689, 0.6201, 0.7783, 0.6238, 0.7889, 0.625, 0.8001, 0.625, 0.8125, 0.6094, 0.8594, 0.5938, 0.9062, 0.6094, 0.8594, 0.625, 0.8125, 0.625, 0.8246, 0.5938, 0.9062, 0.25, 0.5501, 0.3125, 0.5501, 0.3125, 0.5625, 0.25, 0.5625, 0.125, 0.6875, 0.1875, 0.6875, 0.1875, 0.75, 0.125, 0.75, 0.125, 0.5625, 0.1875, 0.5625, 0.1875, 0.5746, 0.125, 0.5746, 0.1875, 0.5625, 0.25, 0.5625, 0.25, 0.5746, 0.1875, 0.5746, 0.25, 0.6875, 0.3125, 0.6875, 0.3125, 0.75, 0.25, 0.75, 0.1875, 0.6761, 0.25, 0.6761, 0.25, 0.6875, 0.1875, 0.6875, 0.3125, 0.5625, 0.375, 0.5625, 0.375, 0.5746, 0.3125, 0.5746, 0.375, 0.25, 0.4375, 0.25, 0.4375, 0.2603, 0.375, 0.2603, 0.375, 0.3648, 0.4375, 0.3648, 0.4375, 0.375, 0.375, 0.375, 0.5312, 0.9688, 0.5625, 0.9375, 0.5938, 0.9062, 0.5781, 0.9531, 0.5, 0.4375, 0.5625, 0.4375, 0.5625, 0.5, 0.5, 0.5, 0.5, 0.375, 0.5625, 0.375, 0.5625, 0.4375, 0.5, 0.4375, 0.5625, 0.375, 0.625, 0.375, 0.625, 0.4375, 0.5625, 0.4375, 0.5625, 0.25, 0.625, 0.25, 0.625, 0.2603, 0.5625, 0.2603, 0.3125, 0.6761, 0.375, 0.6761, 0.375, 0.6875, 0.3125, 0.6875, 0.4062, 0.1562, 0.4375, 0.1875, 0.4688, 0.2188, 0.4219, 0.2031, 0.6147, 1.0, 0.5953, 0.9942, 0.5725, 0.9699, 0.5953, 0.9942, 0.5643, 0.9799, 0.5725, 0.9699, 0.5643, 0.9799, 0.5666, 0.9878, 0.5725, 0.9699, 0.5666, 0.9878, 0.5652, 0.9918, 0.5725, 0.9699, 0.5652, 0.9918, 0.5643, 0.9945, 0.5725, 0.9699, 0.5643, 0.9945, 0.5639, 0.9957, 0.5725, 0.9699, 0.5639, 0.9957, 0.564, 0.9955, 0.5725, 0.9699, 0.4898, 0.25, 0.4781, 0.2489, 0.4275, 0.2199, 0.4781, 0.2489, 0.4665, 0.2458, 0.4275, 0.2199, 0.4665, 0.2458, 0.4572, 0.25, 0.4275, 0.2199, 0.4572, 0.25, 0.4334, 0.2378, 0.4275, 0.2199, 0.4334, 0.2378, 0.4317, 0.2327, 0.4275, 0.2199, 0.4317, 0.2327, 0.4297, 0.2267, 0.4275, 0.2199, 0.4297, 0.2267, 0.4276, 0.2202, 0.4275, 0.2199, 0.5625, 0.3648, 0.5, 0.3648, 0.5, 0.3531, 0.5625, 0.3531, 0.5625, 0.3531, 0.5, 0.3531, 0.5, 0.3421, 0.5625, 0.3421, 0.5625, 0.3421, 0.5, 0.3421, 0.5, 0.3322, 0.5625, 0.3322, 0.5625, 0.3322, 0.5, 0.3322, 0.5, 0.2928, 0.5625, 0.2928, 0.5625, 0.2928, 0.5, 0.2928, 0.5, 0.2829, 0.5625, 0.2829, 0.5625, 0.2829, 0.5, 0.2829, 0.5, 0.2719, 0.5625, 0.2719, 0.5625, 0.2719, 0.5, 0.2719, 0.5, 0.2603, 0.5625, 0.2603, 0.625, 0.3648, 0.5625, 0.3648, 0.5625, 0.3531, 0.625, 0.3531, 0.625, 0.3531, 0.5625, 0.3531, 0.5625, 0.3421, 0.625, 0.3421, 0.625, 0.3421, 0.5625, 0.3421, 0.5625, 0.3322, 0.625, 0.3322, 0.625, 0.3322, 0.5625, 0.3322, 0.5625, 0.2928, 0.625, 0.2928, 0.625, 0.2928, 0.5625, 0.2928, 0.5625, 0.2829, 0.625, 0.2829, 0.625, 0.2829, 0.5625, 0.2829, 0.5625, 0.2719, 0.625, 0.2719, 0.625, 0.2719, 0.5625, 0.2719, 0.5625, 0.2603, 0.625, 0.2603, 0.4375, 0.3648, 0.375, 0.3648, 0.375, 0.3531, 0.4375, 0.3531, 0.4375, 0.3531, 0.375, 0.3531, 0.375, 0.3421, 0.4375, 0.3421, 0.4375, 0.3421, 0.375, 0.3421, 0.375, 0.3322, 0.4375, 0.3322, 0.4375, 0.3322, 0.375, 0.3322, 0.375, 0.2928, 0.4375, 0.2928, 0.4375, 0.2928, 0.375, 0.2928, 0.375, 0.2829, 0.4375, 0.2829, 0.4375, 0.2829, 0.375, 0.2829, 0.375, 0.2719, 0.4375, 0.2719, 0.4375, 0.2719, 0.375, 0.2719, 0.375, 0.2603, 0.4375, 0.2603, 0.5, 0.3648, 0.4375, 0.3648, 0.4375, 0.3531, 0.5, 0.3531, 0.5, 0.3531, 0.4375, 0.3531, 0.4375, 0.3421, 0.5, 0.3421, 0.5, 0.3421, 0.4375, 0.3421, 0.4375, 0.3322, 0.5, 0.3322, 0.5, 0.3322, 0.4375, 0.3322, 0.4375, 0.2928, 0.5, 0.2928, 0.5, 0.2928, 0.4375, 0.2928, 0.4375, 0.2829, 0.5, 0.2829, 0.5, 0.2829, 0.4375, 0.2829, 0.4375, 0.2719, 0.5, 0.2719, 0.5, 0.2719, 0.4375, 0.2719, 0.4375, 0.2603, 0.5, 0.2603, 0.6147, 1.0, 0.5725, 0.9699, 0.5781, 0.9531, 0.625, 0.9375, 0.625, 1.0, 0.375, 0.1761, 0.374, 0.1645, 0.4062, 0.1562, 0.374, 0.1645, 0.3707, 0.1531, 0.4062, 0.1562, 0.3707, 0.1531, 0.375, 0.1438, 0.4062, 0.1562, 0.375, 0.1438, 0.375, 0.1355, 0.4062, 0.1562, 0.375, 0.1355, 0.375, 0.129, 0.4062, 0.1562, 0.375, 0.129, 0.375, 0.125, 0.4062, 0.1562, 0.375, 0.125, 0.375, 0.125, 0.4062, 0.1562, 0.625, 0.8246, 0.6237, 0.8359, 0.5938, 0.9062, 0.6237, 0.8359, 0.62, 0.8467, 0.5938, 0.9062, 0.62, 0.8467, 0.625, 0.8564, 0.5938, 0.9062, 0.625, 0.8564, 0.625, 0.8647, 0.5938, 0.9062, 0.625, 0.8647, 0.6127, 0.8873, 0.5938, 0.9062, 0.6127, 0.8873, 0.6054, 0.8946, 0.5938, 0.9062, 0.6054, 0.8946, 0.5989, 0.9011, 0.5938, 0.9062, 0.1875, 0.6761, 0.125, 0.6761, 0.125, 0.6647, 0.1875, 0.6647, 0.1875, 0.6647, 0.125, 0.6647, 0.125, 0.6538, 0.1875, 0.6538, 0.1875, 0.6538, 0.125, 0.6538, 0.125, 0.6438, 0.1875, 0.6438, 0.1875, 0.6438, 0.125, 0.6438, 0.125, 0.6064, 0.1875, 0.6064, 0.1875, 0.6064, 0.125, 0.6064, 0.125, 0.5967, 0.1875, 0.5967, 0.1875, 0.5967, 0.125, 0.5967, 0.125, 0.5859, 0.1875, 0.5859, 0.1875, 0.5859, 0.125, 0.5859, 0.125, 0.5746, 0.1875, 0.5746, 0.3125, 0.6761, 0.25, 0.6761, 0.25, 0.6647, 0.3125, 0.6647, 0.3125, 0.6647, 0.25, 0.6647, 0.25, 0.6538, 0.3125, 0.6538, 0.3125, 0.6538, 0.25, 0.6538, 0.25, 0.6438, 0.3125, 0.6438, 0.3125, 0.6438, 0.25, 0.6438, 0.25, 0.6064, 0.3125, 0.6064, 0.3125, 0.6064, 0.25, 0.6064, 0.25, 0.5967, 0.3125, 0.5967, 0.3125, 0.5967, 0.25, 0.5967, 0.25, 0.5859, 0.3125, 0.5859, 0.3125, 0.5859, 0.25, 0.5859, 0.25, 0.5746, 0.3125, 0.5746, 0.25, 0.6761, 0.1875, 0.6761, 0.1875, 0.6647, 0.25, 0.6647, 0.25, 0.6647, 0.1875, 0.6647, 0.1875, 0.6538, 0.25, 0.6538, 0.25, 0.6538, 0.1875, 0.6538, 0.1875, 0.6438, 0.25, 0.6438, 0.25, 0.6438, 0.1875, 0.6438, 0.1875, 0.6064, 0.25, 0.6064, 0.25, 0.6064, 0.1875, 0.6064, 0.1875, 0.5967, 0.25, 0.5967, 0.25, 0.5967, 0.1875, 0.5967, 0.1875, 0.5859, 0.25, 0.5859, 0.25, 0.5859, 0.1875, 0.5859, 0.1875, 0.5746, 0.25, 0.5746, 0.375, 0.6761, 0.3125, 0.6761, 0.3125, 0.6647, 0.375, 0.6647, 0.375, 0.6647, 0.3125, 0.6647, 0.3125, 0.6538, 0.375, 0.6538, 0.375, 0.6538, 0.3125, 0.6538, 0.3125, 0.6438, 0.375, 0.6438, 0.375, 0.6438, 0.3125, 0.6438, 0.3125, 0.6064, 0.375, 0.6064, 0.375, 0.6064, 0.3125, 0.6064, 0.3125, 0.5967, 0.375, 0.5967, 0.375, 0.5967, 0.3125, 0.5967, 0.3125, 0.5859, 0.375, 0.5859, 0.375, 0.5859, 0.3125, 0.5859, 0.3125, 0.5746, 0.375, 0.5746, 0.375, 0.0625, 0.3906, 0.1094, 0.4062, 0.1562, 0.4062, 0.1562, 0.375, 0.07461, 0.1875, 0.5501, 0.125, 0.5501, 0.125, 0.5389, 0.1875, 0.5389, 0.1875, 0.5389, 0.125, 0.5389, 0.125, 0.5283, 0.1875, 0.5283, 0.1875, 0.5283, 0.125, 0.5283, 0.125, 0.5189, 0.1875, 0.5189, 0.1875, 0.5189, 0.125, 0.5189, 0.125, 0.5, 0.1875, 0.5, 0.6875, 0.7313, 0.625, 0.7313, 0.625, 0.7218, 0.6875, 0.7218, 0.6875, 0.7218, 0.625, 0.7218, 0.625, 0.7113, 0.6875, 0.7113, 0.6875, 0.7113, 0.625, 0.7113, 0.625, 0.7002, 0.6875, 0.7002, 0.3125, 0.5501, 0.25, 0.5501, 0.25, 0.5389, 0.3125, 0.5389, 0.3125, 0.5389, 0.25, 0.5389, 0.25, 0.5283, 0.3125, 0.5283, 0.3125, 0.5283, 0.25, 0.5283, 0.25, 0.5189, 0.3125, 0.5189, 0.3125, 0.5189, 0.25, 0.5189, 0.25, 0.5, 0.3125, 0.5, 0.8125, 0.7313, 0.75, 0.7313, 0.75, 0.7218, 0.8125, 0.7218, 0.8125, 0.7218, 0.75, 0.7218, 0.75, 0.7113, 0.8125, 0.7113, 0.8125, 0.7113, 0.75, 0.7113, 0.75, 0.7002, 0.8125, 0.7002, 0.25, 0.5501, 0.1875, 0.5501, 0.1875, 0.5389, 0.25, 0.5389, 0.25, 0.5389, 0.1875, 0.5389, 0.1875, 0.5283, 0.25, 0.5283, 0.25, 0.5283, 0.1875, 0.5283, 0.1875, 0.5189, 0.25, 0.5189, 0.25, 0.5189, 0.1875, 0.5189, 0.1875, 0.5, 0.25, 0.5, 0.75, 0.7313, 0.6875, 0.7313, 0.6875, 0.7218, 0.75, 0.7218, 0.75, 0.7218, 0.6875, 0.7218, 0.6875, 0.7113, 0.75, 0.7113, 0.75, 0.7113, 0.6875, 0.7113, 0.6875, 0.7002, 0.75, 0.7002, 0.375, 0.5501, 0.3125, 0.5501, 0.3125, 0.5389, 0.375, 0.5389, 0.375, 0.5389, 0.3125, 0.5389, 0.3125, 0.5283, 0.375, 0.5283, 0.375, 0.5283, 0.3125, 0.5283, 0.3125, 0.5189, 0.375, 0.5189, 0.375, 0.5189, 0.3125, 0.5189, 0.3125, 0.5, 0.375, 0.5, 0.875, 0.7313, 0.8125, 0.7313, 0.8125, 0.7218, 0.875, 0.7218, 0.875, 0.7218, 0.8125, 0.7218, 0.8125, 0.7113, 0.875, 0.7113, 0.875, 0.7113, 0.8125, 0.7113, 0.8125, 0.7002, 0.875, 0.7002, 0.375, 0.05007, 0.3762, 0.03893, 0.3799, 0.02834, 0.3859, 0.01885, 0.3937, 0.01092, 0.4032, 0.004958, 0.4137, 0.001255, 0.4248, 0.0, 0.625, 0.0, 0.3906, 0.1094, 0.375, 0.0625, 0.125, 0.5968, 0.2706, 0.5968, 0.375, 0.5968, 0.375, 0.625, 0.25, 0.625, 0.125, 0.625, 0.5, 0.375, 0.625, 0.375, 0.625, 0.5, 0.5, 0.5, 0.375, 0.5, 0.5, 0.5, 0.625, 0.5, 0.625, 0.75, 0.5, 0.75, 0.375, 0.75, 0.5099, 0.3618, 0.625, 0.3618, 0.625, 0.375, 0.5, 0.375, 0.375, 0.09685, 0.3788, 0.07178, 0.39, 0.04842, 0.4077, 0.02837, 0.4309, 0.01297, 0.4578, 0.0033, 0.4868, 0.0, 0.5, 0.0, 0.625, 0.0, 0.625, 0.25, 0.5, 0.25, 0.4868, 0.25, 0.4578, 0.2467, 0.4309, 0.237, 0.4077, 0.2216, 0.39, 0.2016, 0.3788, 0.1782, 0.375, 0.1532, 0.375, 0.125, 0.375, 0.375, 0.5, 0.375, 0.5, 0.5, 0.375, 0.5, 0.375, 0.6532, 0.2294, 0.6532, 0.125, 0.6532, 0.125, 0.625, 0.25, 0.625, 0.375, 0.625, 0.625, 0.5, 0.75, 0.5, 0.75, 0.625, 0.625, 0.625, 0.75, 0.5, 0.875, 0.5, 0.875, 0.625, 0.75, 0.625, 0.375, 0.3618, 0.5, 0.3618, 0.5, 0.375, 0.375, 0.375, 0.375, 0.75, 0.5, 0.75, 0.5132, 0.75, 0.5422, 0.7533, 0.5691, 0.763, 0.5923, 0.7784, 0.61, 0.7984, 0.6212, 0.8218, 0.625, 0.8468, 0.625, 0.875, 0.625, 0.9032, 0.6212, 0.9282, 0.61, 0.9516, 0.5923, 0.9716, 0.5691, 0.987, 0.5422, 0.9967, 0.5132, 1.0, 0.5, 1.0, 0.375, 1.0, 0.625, 0.625, 0.75, 0.625, 0.7401, 0.6382, 0.625, 0.6382, 0.2706, 0.5968, 0.125, 0.5968, 0.125, 0.5718, 0.2892, 0.5718, 0.2892, 0.5718, 0.125, 0.5718, 0.125, 0.5484, 0.3068, 0.5484, 0.3068, 0.5484, 0.125, 0.5484, 0.125, 0.5, 0.3438, 0.5, 0.6562, 0.75, 0.625, 0.75, 0.625, 0.6941, 0.6982, 0.6941, 0.6982, 0.6941, 0.625, 0.6941, 0.625, 0.6672, 0.7184, 0.6672, 0.7184, 0.6672, 0.625, 0.6672, 0.625, 0.6382, 0.7401, 0.6382, 0.375, 0.5968, 0.2706, 0.5968, 0.2892, 0.5718, 0.375, 0.5718, 0.375, 0.5718, 0.2892, 0.5718, 0.3068, 0.5484, 0.375, 0.5484, 0.375, 0.5484, 0.3068, 0.5484, 0.3438, 0.5, 0.375, 0.5, 0.875, 0.75, 0.75, 0.75, 0.75, 0.6941, 0.875, 0.6941, 0.875, 0.6941, 0.75, 0.6941, 0.75, 0.6672, 0.875, 0.6672, 0.875, 0.6672, 0.75, 0.6672, 0.75, 0.6382, 0.875, 0.6382, 0.5, 0.3618, 0.375, 0.3618, 0.375, 0.3328, 0.5, 0.3328, 0.5, 0.3328, 0.375, 0.3328, 0.375, 0.3059, 0.5, 0.3059, 0.5, 0.3059, 0.375, 0.3059, 0.375, 0.25, 0.5, 0.25, 0.1562, 0.75, 0.125, 0.75, 0.125, 0.7016, 0.1932, 0.7016, 0.1932, 0.7016, 0.125, 0.7016, 0.125, 0.6782, 0.2108, 0.6782, 0.2108, 0.6782, 0.125, 0.6782, 0.125, 0.6532, 0.2294, 0.6532, 0.625, 0.3618, 0.5099, 0.3618, 0.5316, 0.3328, 0.625, 0.3328, 0.625, 0.3328, 0.5316, 0.3328, 0.5518, 0.3059, 0.625, 0.3059, 0.625, 0.3059, 0.5518, 0.3059, 0.5938, 0.25, 0.625, 0.25, 0.375, 0.75, 0.1562, 0.75, 0.1932, 0.7016, 0.375, 0.7016, 0.375, 0.7016, 0.1932, 0.7016, 0.2108, 0.6782, 0.375, 0.6782, 0.375, 0.6782, 0.2108, 0.6782, 0.2294, 0.6532, 0.375, 0.6532, 0.75, 0.625, 0.875, 0.625, 0.875, 0.6382, 0.75, 0.6382, 0.375, 0.75, 0.5274, 0.75, 0.5274, 1.0, 0.375, 1.0, 0.375, 0.5, 0.625, 0.5, 0.625, 0.75, 0.375, 0.75, 0.375, 0.3476, 0.3788, 0.3223, 0.3899, 0.2988, 0.4076, 0.2786, 0.4307, 0.2631, 0.4575, 0.2533, 0.4864, 0.25, 0.5136, 0.25, 0.5425, 0.2533, 0.5693, 0.2631, 0.5924, 0.2786, 0.6101, 0.2988, 0.6212, 0.3223, 0.625, 0.3476, 0.625, 0.5, 0.375, 0.5, 0.4726, 0.0, 0.625, 0.0, 0.625, 0.25, 0.4726, 0.25, 0.2364, 0.5, 0.2636, 0.5, 0.2636, 0.75, 0.2364, 0.75, 0.4726, 0.0, 0.4726, 0.25, 0.4473, 0.25, 0.4473, 0.0, 0.4473, 0.0, 0.4473, 0.25, 0.4238, 0.25, 0.4238, 0.0, 0.4238, 0.0, 0.4238, 0.25, 0.375, 0.25, 0.375, 0.0, 0.375, 0.5, 0.375, 0.75, 0.3193, 0.75, 0.3193, 0.5, 0.3193, 0.5, 0.3193, 0.75, 0.2925, 0.75, 0.2925, 0.5, 0.2925, 0.5, 0.2925, 0.75, 0.2636, 0.75, 0.2636, 0.5, 0.5274, 1.0, 0.5274, 0.75, 0.5527, 0.75, 0.5527, 1.0, 0.5527, 1.0, 0.5527, 0.75, 0.5762, 0.75, 0.5762, 1.0, 0.5762, 1.0, 0.5762, 0.75, 0.625, 0.75, 0.625, 1.0, 0.125, 0.75, 0.125, 0.5, 0.1807, 0.5, 0.1807, 0.75, 0.1807, 0.75, 0.1807, 0.5, 0.2075, 0.5, 0.2075, 0.75, 0.2075, 0.75, 0.2075, 0.5, 0.2364, 0.5, 0.2364, 0.75, 0.625, 0.5, 0.875, 0.5, 0.875, 0.6524, 0.8712, 0.6777, 0.8601, 0.7012, 0.8424, 0.7214, 0.8193, 0.7369, 0.7925, 0.7467, 0.7636, 0.75, 0.7364, 0.75, 0.7075, 0.7467, 0.6807, 0.7369, 0.6576, 0.7214, 0.6399, 0.7012, 0.6288, 0.6777, 0.625, 0.6524, 0.5, 0.3648, 0.5625, 0.3648, 0.5625, 0.375, 0.5, 0.375, 0.5625, 0.4375, 0.625, 0.4375, 0.625, 0.5, 0.5625, 0.5, 0.375, 0.5, 0.4375, 0.5, 0.5, 0.5, 0.5625, 0.5, 0.625, 0.5, 0.625, 0.75, 0.375, 0.75, 0.25, 0.5625, 0.3125, 0.5625, 0.3125, 0.5746, 0.25, 0.5746, 0.3125, 0.6875, 0.375, 0.6875, 0.375, 0.75, 0.3125, 0.75, 0.3125, 0.5501, 0.375, 0.5501, 0.375, 0.5625, 0.3125, 0.5625, 0.1875, 0.6875, 0.25, 0.6875, 0.25, 0.75, 0.1875, 0.75, 0.125, 0.6761, 0.1875, 0.6761, 0.1875, 0.6875, 0.125, 0.6875, 0.4375, 1.0, 0.4844, 0.9844, 0.5312, 0.9688, 0.5, 1.0, 0.5781, 0.9531, 0.5938, 0.9062, 0.5938, 0.9062, 0.625, 0.9261, 0.625, 0.9375, 0.4375, 0.4375, 0.5, 0.4375, 0.5, 0.5, 0.4375, 0.5, 0.5, 0.25, 0.5625, 0.25, 0.5625, 0.2603, 0.5, 0.2603, 0.375, 0.1875, 0.4219, 0.2031, 0.4275, 0.2199, 0.3853, 0.25, 0.375, 0.25, 0.375, 0.1761, 0.4062, 0.1562, 0.4062, 0.1562, 0.4219, 0.2031, 0.375, 0.1875, 0.4688, 0.2188, 0.5156, 0.2344, 0.5625, 0.25, 0.5, 0.25, 0.4375, 0.1875, 0.625, 0.0, 0.5156, 0.2344, 0.4688, 0.2188, 0.625, 0.0, 0.625, 0.25, 0.5625, 0.25, 0.5156, 0.2344, 0.625, 0.5, 0.875, 0.5, 0.875, 0.7002, 0.8125, 0.7002, 0.75, 0.7002, 0.6875, 0.7002, 0.625, 0.7002, 0.625, 0.0, 0.4375, 0.1875, 0.4062, 0.1562, 0.3906, 0.1094, 0.4375, 0.25, 0.5, 0.25, 0.5, 0.2603, 0.4375, 0.2603, 0.4219, 0.2031, 0.4688, 0.2188, 0.5, 0.25, 0.4898, 0.25, 0.4275, 0.2199, 0.5625, 0.3648, 0.625, 0.3648, 0.625, 0.375, 0.5625, 0.375, 0.5, 1.0, 0.5312, 0.9688, 0.5781, 0.9531, 0.5725, 0.9699, 0.5102, 1.0, 0.4375, 0.3648, 0.5, 0.3648, 0.5, 0.375, 0.4375, 0.375, 0.375, 0.4375, 0.4375, 0.4375, 0.4375, 0.5, 0.375, 0.5, 0.375, 0.375, 0.4375, 0.375, 0.4375, 0.4375, 0.375, 0.4375, 0.4375, 0.375, 0.5, 0.375, 0.5, 0.4375, 0.4375, 0.4375, 0.5625, 0.9375, 0.375, 0.75, 0.6094, 0.8594, 0.5938, 0.9062, 0.125, 0.5501, 0.1875, 0.5501, 0.1875, 0.5625, 0.125, 0.5625, 0.375, 1.0, 0.375, 0.75, 0.4844, 0.9844, 0.4375, 1.0, 0.375, 0.75, 0.5625, 0.9375, 0.5312, 0.9688, 0.4844, 0.9844, 0.25, 0.6761, 0.3125, 0.6761, 0.3125, 0.6875, 0.25, 0.6875, 0.1875, 0.5501, 0.25, 0.5501, 0.25, 0.5625, 0.1875, 0.5625, 0.375, 0.75, 0.5752, 0.75, 0.5863, 0.7513, 0.5968, 0.755, 0.6063, 0.7609, 0.6141, 0.7689, 0.6201, 0.7783, 0.6238, 0.7889, 0.625, 0.8001, 0.625, 0.8125, 0.6094, 0.8594, 0.5938, 0.9062, 0.6094, 0.8594, 0.625, 0.8125, 0.625, 0.8246, 0.5938, 0.9062, 0.25, 0.5501, 0.3125, 0.5501, 0.3125, 0.5625, 0.25, 0.5625, 0.125, 0.6875, 0.1875, 0.6875, 0.1875, 0.75, 0.125, 0.75, 0.125, 0.5625, 0.1875, 0.5625, 0.1875, 0.5746, 0.125, 0.5746, 0.1875, 0.5625, 0.25, 0.5625, 0.25, 0.5746, 0.1875, 0.5746, 0.25, 0.6875, 0.3125, 0.6875, 0.3125, 0.75, 0.25, 0.75, 0.1875, 0.6761, 0.25, 0.6761, 0.25, 0.6875, 0.1875, 0.6875, 0.3125, 0.5625, 0.375, 0.5625, 0.375, 0.5746, 0.3125, 0.5746, 0.375, 0.25, 0.4375, 0.25, 0.4375, 0.2603, 0.375, 0.2603, 0.375, 0.3648, 0.4375, 0.3648, 0.4375, 0.375, 0.375, 0.375, 0.5312, 0.9688, 0.5625, 0.9375, 0.5938, 0.9062, 0.5781, 0.9531, 0.5, 0.4375, 0.5625, 0.4375, 0.5625, 0.5, 0.5, 0.5, 0.5, 0.375, 0.5625, 0.375, 0.5625, 0.4375, 0.5, 0.4375, 0.5625, 0.375, 0.625, 0.375, 0.625, 0.4375, 0.5625, 0.4375, 0.5625, 0.25, 0.625, 0.25, 0.625, 0.2603, 0.5625, 0.2603, 0.3125, 0.6761, 0.375, 0.6761, 0.375, 0.6875, 0.3125, 0.6875, 0.4062, 0.1562, 0.4375, 0.1875, 0.4688, 0.2188, 0.4219, 0.2031, 0.6147, 1.0, 0.5953, 0.9942, 0.5725, 0.9699, 0.5953, 0.9942, 0.5643, 0.9799, 0.5725, 0.9699, 0.5643, 0.9799, 0.5666, 0.9878, 0.5725, 0.9699, 0.5666, 0.9878, 0.5652, 0.9918, 0.5725, 0.9699, 0.5652, 0.9918, 0.5643, 0.9945, 0.5725, 0.9699, 0.5643, 0.9945, 0.5639, 0.9957, 0.5725, 0.9699, 0.5639, 0.9957, 0.564, 0.9955, 0.5725, 0.9699, 0.4898, 0.25, 0.4781, 0.2489, 0.4275, 0.2199, 0.4781, 0.2489, 0.4665, 0.2458, 0.4275, 0.2199, 0.4665, 0.2458, 0.4572, 0.25, 0.4275, 0.2199, 0.4572, 0.25, 0.4334, 0.2378, 0.4275, 0.2199, 0.4334, 0.2378, 0.4317, 0.2327, 0.4275, 0.2199, 0.4317, 0.2327, 0.4297, 0.2267, 0.4275, 0.2199, 0.4297, 0.2267, 0.4276, 0.2202, 0.4275, 0.2199, 0.5625, 0.3648, 0.5, 0.3648, 0.5, 0.3531, 0.5625, 0.3531, 0.5625, 0.3531, 0.5, 0.3531, 0.5, 0.3421, 0.5625, 0.3421, 0.5625, 0.3421, 0.5, 0.3421, 0.5, 0.3322, 0.5625, 0.3322, 0.5625, 0.3322, 0.5, 0.3322, 0.5, 0.2928, 0.5625, 0.2928, 0.5625, 0.2928, 0.5, 0.2928, 0.5, 0.2829, 0.5625, 0.2829, 0.5625, 0.2829, 0.5, 0.2829, 0.5, 0.2719, 0.5625, 0.2719, 0.5625, 0.2719, 0.5, 0.2719, 0.5, 0.2603, 0.5625, 0.2603, 0.625, 0.3648, 0.5625, 0.3648, 0.5625, 0.3531, 0.625, 0.3531, 0.625, 0.3531, 0.5625, 0.3531, 0.5625, 0.3421, 0.625, 0.3421, 0.625, 0.3421, 0.5625, 0.3421, 0.5625, 0.3322, 0.625, 0.3322, 0.625, 0.3322, 0.5625, 0.3322, 0.5625, 0.2928, 0.625, 0.2928, 0.625, 0.2928, 0.5625, 0.2928, 0.5625, 0.2829, 0.625, 0.2829, 0.625, 0.2829, 0.5625, 0.2829, 0.5625, 0.2719, 0.625, 0.2719, 0.625, 0.2719, 0.5625, 0.2719, 0.5625, 0.2603, 0.625, 0.2603, 0.4375, 0.3648, 0.375, 0.3648, 0.375, 0.3531, 0.4375, 0.3531, 0.4375, 0.3531, 0.375, 0.3531, 0.375, 0.3421, 0.4375, 0.3421, 0.4375, 0.3421, 0.375, 0.3421, 0.375, 0.3322, 0.4375, 0.3322, 0.4375, 0.3322, 0.375, 0.3322, 0.375, 0.2928, 0.4375, 0.2928, 0.4375, 0.2928, 0.375, 0.2928, 0.375, 0.2829, 0.4375, 0.2829, 0.4375, 0.2829, 0.375, 0.2829, 0.375, 0.2719, 0.4375, 0.2719, 0.4375, 0.2719, 0.375, 0.2719, 0.375, 0.2603, 0.4375, 0.2603, 0.5, 0.3648, 0.4375, 0.3648, 0.4375, 0.3531, 0.5, 0.3531, 0.5, 0.3531, 0.4375, 0.3531, 0.4375, 0.3421, 0.5, 0.3421, 0.5, 0.3421, 0.4375, 0.3421, 0.4375, 0.3322, 0.5, 0.3322, 0.5, 0.3322, 0.4375, 0.3322, 0.4375, 0.2928, 0.5, 0.2928, 0.5, 0.2928, 0.4375, 0.2928, 0.4375, 0.2829, 0.5, 0.2829, 0.5, 0.2829, 0.4375, 0.2829, 0.4375, 0.2719, 0.5, 0.2719, 0.5, 0.2719, 0.4375, 0.2719, 0.4375, 0.2603, 0.5, 0.2603, 0.6147, 1.0, 0.5725, 0.9699, 0.5781, 0.9531, 0.625, 0.9375, 0.625, 1.0, 0.375, 0.1761, 0.374, 0.1645, 0.4062, 0.1562, 0.374, 0.1645, 0.3707, 0.1531, 0.4062, 0.1562, 0.3707, 0.1531, 0.375, 0.1438, 0.4062, 0.1562, 0.375, 0.1438, 0.375, 0.1355, 0.4062, 0.1562, 0.375, 0.1355, 0.375, 0.129, 0.4062, 0.1562, 0.375, 0.129, 0.375, 0.125, 0.4062, 0.1562, 0.375, 0.125, 0.375, 0.125, 0.4062, 0.1562, 0.625, 0.8246, 0.6237, 0.8359, 0.5938, 0.9062, 0.6237, 0.8359, 0.62, 0.8467, 0.5938, 0.9062, 0.62, 0.8467, 0.625, 0.8564, 0.5938, 0.9062, 0.625, 0.8564, 0.625, 0.8647, 0.5938, 0.9062, 0.625, 0.8647, 0.6127, 0.8873, 0.5938, 0.9062, 0.6127, 0.8873, 0.6054, 0.8946, 0.5938, 0.9062, 0.6054, 0.8946, 0.5989, 0.9011, 0.5938, 0.9062, 0.1875, 0.6761, 0.125, 0.6761, 0.125, 0.6647, 0.1875, 0.6647, 0.1875, 0.6647, 0.125, 0.6647, 0.125, 0.6538, 0.1875, 0.6538, 0.1875, 0.6538, 0.125, 0.6538, 0.125, 0.6438, 0.1875, 0.6438, 0.1875, 0.6438, 0.125, 0.6438, 0.125, 0.6064, 0.1875, 0.6064, 0.1875, 0.6064, 0.125, 0.6064, 0.125, 0.5967, 0.1875, 0.5967, 0.1875, 0.5967, 0.125, 0.5967, 0.125, 0.5859, 0.1875, 0.5859, 0.1875, 0.5859, 0.125, 0.5859, 0.125, 0.5746, 0.1875, 0.5746, 0.3125, 0.6761, 0.25, 0.6761, 0.25, 0.6647, 0.3125, 0.6647, 0.3125, 0.6647, 0.25, 0.6647, 0.25, 0.6538, 0.3125, 0.6538, 0.3125, 0.6538, 0.25, 0.6538, 0.25, 0.6438, 0.3125, 0.6438, 0.3125, 0.6438, 0.25, 0.6438, 0.25, 0.6064, 0.3125, 0.6064, 0.3125, 0.6064, 0.25, 0.6064, 0.25, 0.5967, 0.3125, 0.5967, 0.3125, 0.5967, 0.25, 0.5967, 0.25, 0.5859, 0.3125, 0.5859, 0.3125, 0.5859, 0.25, 0.5859, 0.25, 0.5746, 0.3125, 0.5746, 0.25, 0.6761, 0.1875, 0.6761, 0.1875, 0.6647, 0.25, 0.6647, 0.25, 0.6647, 0.1875, 0.6647, 0.1875, 0.6538, 0.25, 0.6538, 0.25, 0.6538, 0.1875, 0.6538, 0.1875, 0.6438, 0.25, 0.6438, 0.25, 0.6438, 0.1875, 0.6438, 0.1875, 0.6064, 0.25, 0.6064, 0.25, 0.6064, 0.1875, 0.6064, 0.1875, 0.5967, 0.25, 0.5967, 0.25, 0.5967, 0.1875, 0.5967, 0.1875, 0.5859, 0.25, 0.5859, 0.25, 0.5859, 0.1875, 0.5859, 0.1875, 0.5746, 0.25, 0.5746, 0.375, 0.6761, 0.3125, 0.6761, 0.3125, 0.6647, 0.375, 0.6647, 0.375, 0.6647, 0.3125, 0.6647, 0.3125, 0.6538, 0.375, 0.6538, 0.375, 0.6538, 0.3125, 0.6538, 0.3125, 0.6438, 0.375, 0.6438, 0.375, 0.6438, 0.3125, 0.6438, 0.3125, 0.6064, 0.375, 0.6064, 0.375, 0.6064, 0.3125, 0.6064, 0.3125, 0.5967, 0.375, 0.5967, 0.375, 0.5967, 0.3125, 0.5967, 0.3125, 0.5859, 0.375, 0.5859, 0.375, 0.5859, 0.3125, 0.5859, 0.3125, 0.5746, 0.375, 0.5746, 0.375, 0.0625, 0.3906, 0.1094, 0.4062, 0.1562, 0.4062, 0.1562, 0.375, 0.07461, 0.1875, 0.5501, 0.125, 0.5501, 0.125, 0.5389, 0.1875, 0.5389, 0.1875, 0.5389, 0.125, 0.5389, 0.125, 0.5283, 0.1875, 0.5283, 0.1875, 0.5283, 0.125, 0.5283, 0.125, 0.5189, 0.1875, 0.5189, 0.1875, 0.5189, 0.125, 0.5189, 0.125, 0.5, 0.1875, 0.5, 0.6875, 0.7313, 0.625, 0.7313, 0.625, 0.7218, 0.6875, 0.7218, 0.6875, 0.7218, 0.625, 0.7218, 0.625, 0.7113, 0.6875, 0.7113, 0.6875, 0.7113, 0.625, 0.7113, 0.625, 0.7002, 0.6875, 0.7002, 0.3125, 0.5501, 0.25, 0.5501, 0.25, 0.5389, 0.3125, 0.5389, 0.3125, 0.5389, 0.25, 0.5389, 0.25, 0.5283, 0.3125, 0.5283, 0.3125, 0.5283, 0.25, 0.5283, 0.25, 0.5189, 0.3125, 0.5189, 0.3125, 0.5189, 0.25, 0.5189, 0.25, 0.5, 0.3125, 0.5, 0.8125, 0.7313, 0.75, 0.7313, 0.75, 0.7218, 0.8125, 0.7218, 0.8125, 0.7218, 0.75, 0.7218, 0.75, 0.7113, 0.8125, 0.7113, 0.8125, 0.7113, 0.75, 0.7113, 0.75, 0.7002, 0.8125, 0.7002, 0.25, 0.5501, 0.1875, 0.5501, 0.1875, 0.5389, 0.25, 0.5389, 0.25, 0.5389, 0.1875, 0.5389, 0.1875, 0.5283, 0.25, 0.5283, 0.25, 0.5283, 0.1875, 0.5283, 0.1875, 0.5189, 0.25, 0.5189, 0.25, 0.5189, 0.1875, 0.5189, 0.1875, 0.5, 0.25, 0.5, 0.75, 0.7313, 0.6875, 0.7313, 0.6875, 0.7218, 0.75, 0.7218, 0.75, 0.7218, 0.6875, 0.7218, 0.6875, 0.7113, 0.75, 0.7113, 0.75, 0.7113, 0.6875, 0.7113, 0.6875, 0.7002, 0.75, 0.7002, 0.375, 0.5501, 0.3125, 0.5501, 0.3125, 0.5389, 0.375, 0.5389, 0.375, 0.5389, 0.3125, 0.5389, 0.3125, 0.5283, 0.375, 0.5283, 0.375, 0.5283, 0.3125, 0.5283, 0.3125, 0.5189, 0.375, 0.5189, 0.375, 0.5189, 0.3125, 0.5189, 0.3125, 0.5, 0.375, 0.5, 0.875, 0.7313, 0.8125, 0.7313, 0.8125, 0.7218, 0.875, 0.7218, 0.875, 0.7218, 0.8125, 0.7218, 0.8125, 0.7113, 0.875, 0.7113, 0.875, 0.7113, 0.8125, 0.7113, 0.8125, 0.7002, 0.875, 0.7002, 0.375, 0.05007, 0.3762, 0.03893, 0.3799, 0.02834, 0.3859, 0.01885, 0.3937, 0.01092, 0.4032, 0.004958, 0.4137, 0.001255, 0.4248, 0.0, 0.625, 0.0, 0.3906, 0.1094, 0.375, 0.0625, 0.5, 0.3648, 0.5625, 0.3648, 0.5625, 0.375, 0.5, 0.375, 0.5625, 0.4375, 0.625, 0.4375, 0.625, 0.5, 0.5625, 0.5, 0.375, 0.5, 0.4375, 0.5, 0.5, 0.5, 0.5625, 0.5, 0.625, 0.5, 0.625, 0.75, 0.375, 0.75, 0.25, 0.5625, 0.3125, 0.5625, 0.3125, 0.5746, 0.25, 0.5746, 0.3125, 0.6875, 0.375, 0.6875, 0.375, 0.75, 0.3125, 0.75, 0.3125, 0.5501, 0.375, 0.5501, 0.375, 0.5625, 0.3125, 0.5625, 0.1875, 0.6875, 0.25, 0.6875, 0.25, 0.75, 0.1875, 0.75, 0.125, 0.6761, 0.1875, 0.6761, 0.1875, 0.6875, 0.125, 0.6875, 0.4375, 1.0, 0.4844, 0.9844, 0.5312, 0.9688, 0.5, 1.0, 0.5781, 0.9531, 0.5938, 0.9062, 0.5938, 0.9062, 0.625, 0.9261, 0.625, 0.9375, 0.4375, 0.4375, 0.5, 0.4375, 0.5, 0.5, 0.4375, 0.5, 0.5, 0.25, 0.5625, 0.25, 0.5625, 0.2603, 0.5, 0.2603, 0.375, 0.1875, 0.4219, 0.2031, 0.4275, 0.2199, 0.3853, 0.25, 0.375, 0.25, 0.375, 0.1761, 0.4062, 0.1562, 0.4062, 0.1562, 0.4219, 0.2031, 0.375, 0.1875, 0.4688, 0.2188, 0.5156, 0.2344, 0.5625, 0.25, 0.5, 0.25, 0.4375, 0.1875, 0.625, 0.0, 0.5156, 0.2344, 0.4688, 0.2188, 0.625, 0.0, 0.625, 0.25, 0.5625, 0.25, 0.5156, 0.2344, 0.625, 0.5, 0.875, 0.5, 0.875, 0.7002, 0.8125, 0.7002, 0.75, 0.7002, 0.6875, 0.7002, 0.625, 0.7002, 0.625, 0.0, 0.4375, 0.1875, 0.4062, 0.1562, 0.3906, 0.1094, 0.4375, 0.25, 0.5, 0.25, 0.5, 0.2603, 0.4375, 0.2603, 0.4219, 0.2031, 0.4688, 0.2188, 0.5, 0.25, 0.4898, 0.25, 0.4275, 0.2199, 0.5625, 0.3648, 0.625, 0.3648, 0.625, 0.375, 0.5625, 0.375, 0.5, 1.0, 0.5312, 0.9688, 0.5781, 0.9531, 0.5725, 0.9699, 0.5102, 1.0, 0.4375, 0.3648, 0.5, 0.3648, 0.5, 0.375, 0.4375, 0.375, 0.375, 0.4375, 0.4375, 0.4375, 0.4375, 0.5, 0.375, 0.5, 0.375, 0.375, 0.4375, 0.375, 0.4375, 0.4375, 0.375, 0.4375, 0.4375, 0.375, 0.5, 0.375, 0.5, 0.4375, 0.4375, 0.4375, 0.5625, 0.9375, 0.375, 0.75, 0.6094, 0.8594, 0.5938, 0.9062, 0.125, 0.5501, 0.1875, 0.5501, 0.1875, 0.5625, 0.125, 0.5625, 0.375, 1.0, 0.375, 0.75, 0.4844, 0.9844, 0.4375, 1.0, 0.375, 0.75, 0.5625, 0.9375, 0.5312, 0.9688, 0.4844, 0.9844, 0.25, 0.6761, 0.3125, 0.6761, 0.3125, 0.6875, 0.25, 0.6875, 0.1875, 0.5501, 0.25, 0.5501, 0.25, 0.5625, 0.1875, 0.5625, 0.375, 0.75, 0.5752, 0.75, 0.5863, 0.7513, 0.5968, 0.755, 0.6063, 0.7609, 0.6141, 0.7689, 0.6201, 0.7783, 0.6238, 0.7889, 0.625, 0.8001, 0.625, 0.8125, 0.6094, 0.8594, 0.5938, 0.9062, 0.6094, 0.8594, 0.625, 0.8125, 0.625, 0.8246, 0.5938, 0.9062, 0.25, 0.5501, 0.3125, 0.5501, 0.3125, 0.5625, 0.25, 0.5625, 0.125, 0.6875, 0.1875, 0.6875, 0.1875, 0.75, 0.125, 0.75, 0.125, 0.5625, 0.1875, 0.5625, 0.1875, 0.5746, 0.125, 0.5746, 0.1875, 0.5625, 0.25, 0.5625, 0.25, 0.5746, 0.1875, 0.5746, 0.25, 0.6875, 0.3125, 0.6875, 0.3125, 0.75, 0.25, 0.75, 0.1875, 0.6761, 0.25, 0.6761, 0.25, 0.6875, 0.1875, 0.6875, 0.3125, 0.5625, 0.375, 0.5625, 0.375, 0.5746, 0.3125, 0.5746, 0.375, 0.25, 0.4375, 0.25, 0.4375, 0.2603, 0.375, 0.2603, 0.375, 0.3648, 0.4375, 0.3648, 0.4375, 0.375, 0.375, 0.375, 0.5312, 0.9688, 0.5625, 0.9375, 0.5938, 0.9062, 0.5781, 0.9531, 0.5, 0.4375, 0.5625, 0.4375, 0.5625, 0.5, 0.5, 0.5, 0.5, 0.375, 0.5625, 0.375, 0.5625, 0.4375, 0.5, 0.4375, 0.5625, 0.375, 0.625, 0.375, 0.625, 0.4375, 0.5625, 0.4375, 0.5625, 0.25, 0.625, 0.25, 0.625, 0.2603, 0.5625, 0.2603, 0.3125, 0.6761, 0.375, 0.6761, 0.375, 0.6875, 0.3125, 0.6875, 0.4062, 0.1562, 0.4375, 0.1875, 0.4688, 0.2188, 0.4219, 0.2031, 0.6147, 1.0, 0.5953, 0.9942, 0.5725, 0.9699, 0.5953, 0.9942, 0.5643, 0.9799, 0.5725, 0.9699, 0.5643, 0.9799, 0.5666, 0.9878, 0.5725, 0.9699, 0.5666, 0.9878, 0.5652, 0.9918, 0.5725, 0.9699, 0.5652, 0.9918, 0.5643, 0.9945, 0.5725, 0.9699, 0.5643, 0.9945, 0.5639, 0.9957, 0.5725, 0.9699, 0.5639, 0.9957, 0.564, 0.9955, 0.5725, 0.9699, 0.4898, 0.25, 0.4781, 0.2489, 0.4275, 0.2199, 0.4781, 0.2489, 0.4665, 0.2458, 0.4275, 0.2199, 0.4665, 0.2458, 0.4572, 0.25, 0.4275, 0.2199, 0.4572, 0.25, 0.4334, 0.2378, 0.4275, 0.2199, 0.4334, 0.2378, 0.4317, 0.2327, 0.4275, 0.2199, 0.4317, 0.2327, 0.4297, 0.2267, 0.4275, 0.2199, 0.4297, 0.2267, 0.4276, 0.2202, 0.4275, 0.2199, 0.5625, 0.3648, 0.5, 0.3648, 0.5, 0.3531, 0.5625, 0.3531, 0.5625, 0.3531, 0.5, 0.3531, 0.5, 0.3421, 0.5625, 0.3421, 0.5625, 0.3421, 0.5, 0.3421, 0.5, 0.3322, 0.5625, 0.3322, 0.5625, 0.3322, 0.5, 0.3322, 0.5, 0.2928, 0.5625, 0.2928, 0.5625, 0.2928, 0.5, 0.2928, 0.5, 0.2829, 0.5625, 0.2829, 0.5625, 0.2829, 0.5, 0.2829, 0.5, 0.2719, 0.5625, 0.2719, 0.5625, 0.2719, 0.5, 0.2719, 0.5, 0.2603, 0.5625, 0.2603, 0.625, 0.3648, 0.5625, 0.3648, 0.5625, 0.3531, 0.625, 0.3531, 0.625, 0.3531, 0.5625, 0.3531, 0.5625, 0.3421, 0.625, 0.3421, 0.625, 0.3421, 0.5625, 0.3421, 0.5625, 0.3322, 0.625, 0.3322, 0.625, 0.3322, 0.5625, 0.3322, 0.5625, 0.2928, 0.625, 0.2928, 0.625, 0.2928, 0.5625, 0.2928, 0.5625, 0.2829, 0.625, 0.2829, 0.625, 0.2829, 0.5625, 0.2829, 0.5625, 0.2719, 0.625, 0.2719, 0.625, 0.2719, 0.5625, 0.2719, 0.5625, 0.2603, 0.625, 0.2603, 0.4375, 0.3648, 0.375, 0.3648, 0.375, 0.3531, 0.4375, 0.3531, 0.4375, 0.3531, 0.375, 0.3531, 0.375, 0.3421, 0.4375, 0.3421, 0.4375, 0.3421, 0.375, 0.3421, 0.375, 0.3322, 0.4375, 0.3322, 0.4375, 0.3322, 0.375, 0.3322, 0.375, 0.2928, 0.4375, 0.2928, 0.4375, 0.2928, 0.375, 0.2928, 0.375, 0.2829, 0.4375, 0.2829, 0.4375, 0.2829, 0.375, 0.2829, 0.375, 0.2719, 0.4375, 0.2719, 0.4375, 0.2719, 0.375, 0.2719, 0.375, 0.2603, 0.4375, 0.2603, 0.5, 0.3648, 0.4375, 0.3648, 0.4375, 0.3531, 0.5, 0.3531, 0.5, 0.3531, 0.4375, 0.3531, 0.4375, 0.3421, 0.5, 0.3421, 0.5, 0.3421, 0.4375, 0.3421, 0.4375, 0.3322, 0.5, 0.3322, 0.5, 0.3322, 0.4375, 0.3322, 0.4375, 0.2928, 0.5, 0.2928, 0.5, 0.2928, 0.4375, 0.2928, 0.4375, 0.2829, 0.5, 0.2829, 0.5, 0.2829, 0.4375, 0.2829, 0.4375, 0.2719, 0.5, 0.2719, 0.5, 0.2719, 0.4375, 0.2719, 0.4375, 0.2603, 0.5, 0.2603, 0.6147, 1.0, 0.5725, 0.9699, 0.5781, 0.9531, 0.625, 0.9375, 0.625, 1.0, 0.375, 0.1761, 0.374, 0.1645, 0.4062, 0.1562, 0.374, 0.1645, 0.3707, 0.1531, 0.4062, 0.1562, 0.3707, 0.1531, 0.375, 0.1438, 0.4062, 0.1562, 0.375, 0.1438, 0.375, 0.1355, 0.4062, 0.1562, 0.375, 0.1355, 0.375, 0.129, 0.4062, 0.1562, 0.375, 0.129, 0.375, 0.125, 0.4062, 0.1562, 0.375, 0.125, 0.375, 0.125, 0.4062, 0.1562, 0.625, 0.8246, 0.6237, 0.8359, 0.5938, 0.9062, 0.6237, 0.8359, 0.62, 0.8467, 0.5938, 0.9062, 0.62, 0.8467, 0.625, 0.8564, 0.5938, 0.9062, 0.625, 0.8564, 0.625, 0.8647, 0.5938, 0.9062, 0.625, 0.8647, 0.6127, 0.8873, 0.5938, 0.9062, 0.6127, 0.8873, 0.6054, 0.8946, 0.5938, 0.9062, 0.6054, 0.8946, 0.5989, 0.9011, 0.5938, 0.9062, 0.1875, 0.6761, 0.125, 0.6761, 0.125, 0.6647, 0.1875, 0.6647, 0.1875, 0.6647, 0.125, 0.6647, 0.125, 0.6538, 0.1875, 0.6538, 0.1875, 0.6538, 0.125, 0.6538, 0.125, 0.6438, 0.1875, 0.6438, 0.1875, 0.6438, 0.125, 0.6438, 0.125, 0.6064, 0.1875, 0.6064, 0.1875, 0.6064, 0.125, 0.6064, 0.125, 0.5967, 0.1875, 0.5967, 0.1875, 0.5967, 0.125, 0.5967, 0.125, 0.5859, 0.1875, 0.5859, 0.1875, 0.5859, 0.125, 0.5859, 0.125, 0.5746, 0.1875, 0.5746, 0.3125, 0.6761, 0.25, 0.6761, 0.25, 0.6647, 0.3125, 0.6647, 0.3125, 0.6647, 0.25, 0.6647, 0.25, 0.6538, 0.3125, 0.6538, 0.3125, 0.6538, 0.25, 0.6538, 0.25, 0.6438, 0.3125, 0.6438, 0.3125, 0.6438, 0.25, 0.6438, 0.25, 0.6064, 0.3125, 0.6064, 0.3125, 0.6064, 0.25, 0.6064, 0.25, 0.5967, 0.3125, 0.5967, 0.3125, 0.5967, 0.25, 0.5967, 0.25, 0.5859, 0.3125, 0.5859, 0.3125, 0.5859, 0.25, 0.5859, 0.25, 0.5746, 0.3125, 0.5746, 0.25, 0.6761, 0.1875, 0.6761, 0.1875, 0.6647, 0.25, 0.6647, 0.25, 0.6647, 0.1875, 0.6647, 0.1875, 0.6538, 0.25, 0.6538, 0.25, 0.6538, 0.1875, 0.6538, 0.1875, 0.6438, 0.25, 0.6438, 0.25, 0.6438, 0.1875, 0.6438, 0.1875, 0.6064, 0.25, 0.6064, 0.25, 0.6064, 0.1875, 0.6064, 0.1875, 0.5967, 0.25, 0.5967, 0.25, 0.5967, 0.1875, 0.5967, 0.1875, 0.5859, 0.25, 0.5859, 0.25, 0.5859, 0.1875, 0.5859, 0.1875, 0.5746, 0.25, 0.5746, 0.375, 0.6761, 0.3125, 0.6761, 0.3125, 0.6647, 0.375, 0.6647, 0.375, 0.6647, 0.3125, 0.6647, 0.3125, 0.6538, 0.375, 0.6538, 0.375, 0.6538, 0.3125, 0.6538, 0.3125, 0.6438, 0.375, 0.6438, 0.375, 0.6438, 0.3125, 0.6438, 0.3125, 0.6064, 0.375, 0.6064, 0.375, 0.6064, 0.3125, 0.6064, 0.3125, 0.5967, 0.375, 0.5967, 0.375, 0.5967, 0.3125, 0.5967, 0.3125, 0.5859, 0.375, 0.5859, 0.375, 0.5859, 0.3125, 0.5859, 0.3125, 0.5746, 0.375, 0.5746, 0.375, 0.0625, 0.3906, 0.1094, 0.4062, 0.1562, 0.4062, 0.1562, 0.375, 0.07461, 0.1875, 0.5501, 0.125, 0.5501, 0.125, 0.5389, 0.1875, 0.5389, 0.1875, 0.5389, 0.125, 0.5389, 0.125, 0.5283, 0.1875, 0.5283, 0.1875, 0.5283, 0.125, 0.5283, 0.125, 0.5189, 0.1875, 0.5189, 0.1875, 0.5189, 0.125, 0.5189, 0.125, 0.5, 0.1875, 0.5, 0.6875, 0.7313, 0.625, 0.7313, 0.625, 0.7218, 0.6875, 0.7218, 0.6875, 0.7218, 0.625, 0.7218, 0.625, 0.7113, 0.6875, 0.7113, 0.6875, 0.7113, 0.625, 0.7113, 0.625, 0.7002, 0.6875, 0.7002, 0.3125, 0.5501, 0.25, 0.5501, 0.25, 0.5389, 0.3125, 0.5389, 0.3125, 0.5389, 0.25, 0.5389, 0.25, 0.5283, 0.3125, 0.5283, 0.3125, 0.5283, 0.25, 0.5283, 0.25, 0.5189, 0.3125, 0.5189, 0.3125, 0.5189, 0.25, 0.5189, 0.25, 0.5, 0.3125, 0.5, 0.8125, 0.7313, 0.75, 0.7313, 0.75, 0.7218, 0.8125, 0.7218, 0.8125, 0.7218, 0.75, 0.7218, 0.75, 0.7113, 0.8125, 0.7113, 0.8125, 0.7113, 0.75, 0.7113, 0.75, 0.7002, 0.8125, 0.7002, 0.25, 0.5501, 0.1875, 0.5501, 0.1875, 0.5389, 0.25, 0.5389, 0.25, 0.5389, 0.1875, 0.5389, 0.1875, 0.5283, 0.25, 0.5283, 0.25, 0.5283, 0.1875, 0.5283, 0.1875, 0.5189, 0.25, 0.5189, 0.25, 0.5189, 0.1875, 0.5189, 0.1875, 0.5, 0.25, 0.5, 0.75, 0.7313, 0.6875, 0.7313, 0.6875, 0.7218, 0.75, 0.7218, 0.75, 0.7218, 0.6875, 0.7218, 0.6875, 0.7113, 0.75, 0.7113, 0.75, 0.7113, 0.6875, 0.7113, 0.6875, 0.7002, 0.75, 0.7002, 0.375, 0.5501, 0.3125, 0.5501, 0.3125, 0.5389, 0.375, 0.5389, 0.375, 0.5389, 0.3125, 0.5389, 0.3125, 0.5283, 0.375, 0.5283, 0.375, 0.5283, 0.3125, 0.5283, 0.3125, 0.5189, 0.375, 0.5189, 0.375, 0.5189, 0.3125, 0.5189, 0.3125, 0.5, 0.375, 0.5, 0.875, 0.7313, 0.8125, 0.7313, 0.8125, 0.7218, 0.875, 0.7218, 0.875, 0.7218, 0.8125, 0.7218, 0.8125, 0.7113, 0.875, 0.7113, 0.875, 0.7113, 0.8125, 0.7113, 0.8125, 0.7002, 0.875, 0.7002, 0.375, 0.05007, 0.3762, 0.03893, 0.3799, 0.02834, 0.3859, 0.01885, 0.3937, 0.01092, 0.4032, 0.004958, 0.4137, 0.001255, 0.4248, 0.0, 0.625, 0.0, 0.3906, 0.1094, 0.375, 0.0625, 0.5, 0.3648, 0.5625, 0.3648, 0.5625, 0.375, 0.5, 0.375, 0.5625, 0.4375, 0.625, 0.4375, 0.625, 0.5, 0.5625, 0.5, 0.375, 0.5, 0.4375, 0.5, 0.5, 0.5, 0.5625, 0.5, 0.625, 0.5, 0.625, 0.75, 0.375, 0.75, 0.25, 0.5625, 0.3125, 0.5625, 0.3125, 0.5746, 0.25, 0.5746, 0.3125, 0.6875, 0.375, 0.6875, 0.375, 0.75, 0.3125, 0.75, 0.3125, 0.5501, 0.375, 0.5501, 0.375, 0.5625, 0.3125, 0.5625, 0.1875, 0.6875, 0.25, 0.6875, 0.25, 0.75, 0.1875, 0.75, 0.125, 0.6761, 0.1875, 0.6761, 0.1875, 0.6875, 0.125, 0.6875, 0.4375, 1.0, 0.4844, 0.9844, 0.5312, 0.9688, 0.5, 1.0, 0.5781, 0.9531, 0.5938, 0.9062, 0.5938, 0.9062, 0.625, 0.9261, 0.625, 0.9375, 0.4375, 0.4375, 0.5, 0.4375, 0.5, 0.5, 0.4375, 0.5, 0.5, 0.25, 0.5625, 0.25, 0.5625, 0.2603, 0.5, 0.2603, 0.375, 0.1875, 0.4219, 0.2031, 0.4275, 0.2199, 0.3853, 0.25, 0.375, 0.25, 0.375, 0.1761, 0.4062, 0.1562, 0.4062, 0.1562, 0.4219, 0.2031, 0.375, 0.1875, 0.4688, 0.2188, 0.5156, 0.2344, 0.5625, 0.25, 0.5, 0.25, 0.4375, 0.1875, 0.625, 0.0, 0.5156, 0.2344, 0.4688, 0.2188, 0.625, 0.0, 0.625, 0.25, 0.5625, 0.25, 0.5156, 0.2344, 0.625, 0.5, 0.875, 0.5, 0.875, 0.7002, 0.8125, 0.7002, 0.75, 0.7002, 0.6875, 0.7002, 0.625, 0.7002, 0.625, 0.0, 0.4375, 0.1875, 0.4062, 0.1562, 0.3906, 0.1094, 0.4375, 0.25, 0.5, 0.25, 0.5, 0.2603, 0.4375, 0.2603, 0.4219, 0.2031, 0.4688, 0.2188, 0.5, 0.25, 0.4898, 0.25, 0.4275, 0.2199, 0.5625, 0.3648, 0.625, 0.3648, 0.625, 0.375, 0.5625, 0.375, 0.5, 1.0, 0.5312, 0.9688, 0.5781, 0.9531, 0.5725, 0.9699, 0.5102, 1.0, 0.4375, 0.3648, 0.5, 0.3648, 0.5, 0.375, 0.4375, 0.375, 0.375, 0.4375, 0.4375, 0.4375, 0.4375, 0.5, 0.375, 0.5, 0.375, 0.375, 0.4375, 0.375, 0.4375, 0.4375, 0.375, 0.4375, 0.4375, 0.375, 0.5, 0.375, 0.5, 0.4375, 0.4375, 0.4375, 0.5625, 0.9375, 0.375, 0.75, 0.6094, 0.8594, 0.5938, 0.9062, 0.125, 0.5501, 0.1875, 0.5501, 0.1875, 0.5625, 0.125, 0.5625, 0.375, 1.0, 0.375, 0.75, 0.4844, 0.9844, 0.4375, 1.0, 0.375, 0.75, 0.5625, 0.9375, 0.5312, 0.9688, 0.4844, 0.9844, 0.25, 0.6761, 0.3125, 0.6761, 0.3125, 0.6875, 0.25, 0.6875, 0.1875, 0.5501, 0.25, 0.5501, 0.25, 0.5625, 0.1875, 0.5625, 0.375, 0.75, 0.5752, 0.75, 0.5863, 0.7513, 0.5968, 0.755, 0.6063, 0.7609, 0.6141, 0.7689, 0.6201, 0.7783, 0.6238, 0.7889, 0.625, 0.8001, 0.625, 0.8125, 0.6094, 0.8594, 0.5938, 0.9062, 0.6094, 0.8594, 0.625, 0.8125, 0.625, 0.8246, 0.5938, 0.9062, 0.25, 0.5501, 0.3125, 0.5501, 0.3125, 0.5625, 0.25, 0.5625, 0.125, 0.6875, 0.1875, 0.6875, 0.1875, 0.75, 0.125, 0.75, 0.125, 0.5625, 0.1875, 0.5625, 0.1875, 0.5746, 0.125, 0.5746, 0.1875, 0.5625, 0.25, 0.5625, 0.25, 0.5746, 0.1875, 0.5746, 0.25, 0.6875, 0.3125, 0.6875, 0.3125, 0.75, 0.25, 0.75, 0.1875, 0.6761, 0.25, 0.6761, 0.25, 0.6875, 0.1875, 0.6875, 0.3125, 0.5625, 0.375, 0.5625, 0.375, 0.5746, 0.3125, 0.5746, 0.375, 0.25, 0.4375, 0.25, 0.4375, 0.2603, 0.375, 0.2603, 0.375, 0.3648, 0.4375, 0.3648, 0.4375, 0.375, 0.375, 0.375, 0.5312, 0.9688, 0.5625, 0.9375, 0.5938, 0.9062, 0.5781, 0.9531, 0.5, 0.4375, 0.5625, 0.4375, 0.5625, 0.5, 0.5, 0.5, 0.5, 0.375, 0.5625, 0.375, 0.5625, 0.4375, 0.5, 0.4375, 0.5625, 0.375, 0.625, 0.375, 0.625, 0.4375, 0.5625, 0.4375, 0.5625, 0.25, 0.625, 0.25, 0.625, 0.2603, 0.5625, 0.2603, 0.3125, 0.6761, 0.375, 0.6761, 0.375, 0.6875, 0.3125, 0.6875, 0.4062, 0.1562, 0.4375, 0.1875, 0.4688, 0.2188, 0.4219, 0.2031, 0.6147, 1.0, 0.5953, 0.9942, 0.5725, 0.9699, 0.5953, 0.9942, 0.5643, 0.9799, 0.5725, 0.9699, 0.5643, 0.9799, 0.5666, 0.9878, 0.5725, 0.9699, 0.5666, 0.9878, 0.5652, 0.9918, 0.5725, 0.9699, 0.5652, 0.9918, 0.5643, 0.9945, 0.5725, 0.9699, 0.5643, 0.9945, 0.5639, 0.9957, 0.5725, 0.9699, 0.5639, 0.9957, 0.564, 0.9955, 0.5725, 0.9699, 0.4898, 0.25, 0.4781, 0.2489, 0.4275, 0.2199, 0.4781, 0.2489, 0.4665, 0.2458, 0.4275, 0.2199, 0.4665, 0.2458, 0.4572, 0.25, 0.4275, 0.2199, 0.4572, 0.25, 0.4334, 0.2378, 0.4275, 0.2199, 0.4334, 0.2378, 0.4317, 0.2327, 0.4275, 0.2199, 0.4317, 0.2327, 0.4297, 0.2267, 0.4275, 0.2199, 0.4297, 0.2267, 0.4276, 0.2202, 0.4275, 0.2199, 0.5625, 0.3648, 0.5, 0.3648, 0.5, 0.3531, 0.5625, 0.3531, 0.5625, 0.3531, 0.5, 0.3531, 0.5, 0.3421, 0.5625, 0.3421, 0.5625, 0.3421, 0.5, 0.3421, 0.5, 0.3322, 0.5625, 0.3322, 0.5625, 0.3322, 0.5, 0.3322, 0.5, 0.2928, 0.5625, 0.2928, 0.5625, 0.2928, 0.5, 0.2928, 0.5, 0.2829, 0.5625, 0.2829, 0.5625, 0.2829, 0.5, 0.2829, 0.5, 0.2719, 0.5625, 0.2719, 0.5625, 0.2719, 0.5, 0.2719, 0.5, 0.2603, 0.5625, 0.2603, 0.625, 0.3648, 0.5625, 0.3648, 0.5625, 0.3531, 0.625, 0.3531, 0.625, 0.3531, 0.5625, 0.3531, 0.5625, 0.3421, 0.625, 0.3421, 0.625, 0.3421, 0.5625, 0.3421, 0.5625, 0.3322, 0.625, 0.3322, 0.625, 0.3322, 0.5625, 0.3322, 0.5625, 0.2928, 0.625, 0.2928, 0.625, 0.2928, 0.5625, 0.2928, 0.5625, 0.2829, 0.625, 0.2829, 0.625, 0.2829, 0.5625, 0.2829, 0.5625, 0.2719, 0.625, 0.2719, 0.625, 0.2719, 0.5625, 0.2719, 0.5625, 0.2603, 0.625, 0.2603, 0.4375, 0.3648, 0.375, 0.3648, 0.375, 0.3531, 0.4375, 0.3531, 0.4375, 0.3531, 0.375, 0.3531, 0.375, 0.3421, 0.4375, 0.3421, 0.4375, 0.3421, 0.375, 0.3421, 0.375, 0.3322, 0.4375, 0.3322, 0.4375, 0.3322, 0.375, 0.3322, 0.375, 0.2928, 0.4375, 0.2928, 0.4375, 0.2928, 0.375, 0.2928, 0.375, 0.2829, 0.4375, 0.2829, 0.4375, 0.2829, 0.375, 0.2829, 0.375, 0.2719, 0.4375, 0.2719, 0.4375, 0.2719, 0.375, 0.2719, 0.375, 0.2603, 0.4375, 0.2603, 0.5, 0.3648, 0.4375, 0.3648, 0.4375, 0.3531, 0.5, 0.3531, 0.5, 0.3531, 0.4375, 0.3531, 0.4375, 0.3421, 0.5, 0.3421, 0.5, 0.3421, 0.4375, 0.3421, 0.4375, 0.3322, 0.5, 0.3322, 0.5, 0.3322, 0.4375, 0.3322, 0.4375, 0.2928, 0.5, 0.2928, 0.5, 0.2928, 0.4375, 0.2928, 0.4375, 0.2829, 0.5, 0.2829, 0.5, 0.2829, 0.4375, 0.2829, 0.4375, 0.2719, 0.5, 0.2719, 0.5, 0.2719, 0.4375, 0.2719, 0.4375, 0.2603, 0.5, 0.2603, 0.6147, 1.0, 0.5725, 0.9699, 0.5781, 0.9531, 0.625, 0.9375, 0.625, 1.0, 0.375, 0.1761, 0.374, 0.1645, 0.4062, 0.1562, 0.374, 0.1645, 0.3707, 0.1531, 0.4062, 0.1562, 0.3707, 0.1531, 0.375, 0.1438, 0.4062, 0.1562, 0.375, 0.1438, 0.375, 0.1355, 0.4062, 0.1562, 0.375, 0.1355, 0.375, 0.129, 0.4062, 0.1562, 0.375, 0.129, 0.375, 0.125, 0.4062, 0.1562, 0.375, 0.125, 0.375, 0.125, 0.4062, 0.1562, 0.625, 0.8246, 0.6237, 0.8359, 0.5938, 0.9062, 0.6237, 0.8359, 0.62, 0.8467, 0.5938, 0.9062, 0.62, 0.8467, 0.625, 0.8564, 0.5938, 0.9062, 0.625, 0.8564, 0.625, 0.8647, 0.5938, 0.9062, 0.625, 0.8647, 0.6127, 0.8873, 0.5938, 0.9062, 0.6127, 0.8873, 0.6054, 0.8946, 0.5938, 0.9062, 0.6054, 0.8946, 0.5989, 0.9011, 0.5938, 0.9062, 0.1875, 0.6761, 0.125, 0.6761, 0.125, 0.6647, 0.1875, 0.6647, 0.1875, 0.6647, 0.125, 0.6647, 0.125, 0.6538, 0.1875, 0.6538, 0.1875, 0.6538, 0.125, 0.6538, 0.125, 0.6438, 0.1875, 0.6438, 0.1875, 0.6438, 0.125, 0.6438, 0.125, 0.6064, 0.1875, 0.6064, 0.1875, 0.6064, 0.125, 0.6064, 0.125, 0.5967, 0.1875, 0.5967, 0.1875, 0.5967, 0.125, 0.5967, 0.125, 0.5859, 0.1875, 0.5859, 0.1875, 0.5859, 0.125, 0.5859, 0.125, 0.5746, 0.1875, 0.5746, 0.3125, 0.6761, 0.25, 0.6761, 0.25, 0.6647, 0.3125, 0.6647, 0.3125, 0.6647, 0.25, 0.6647, 0.25, 0.6538, 0.3125, 0.6538, 0.3125, 0.6538, 0.25, 0.6538, 0.25, 0.6438, 0.3125, 0.6438, 0.3125, 0.6438, 0.25, 0.6438, 0.25, 0.6064, 0.3125, 0.6064, 0.3125, 0.6064, 0.25, 0.6064, 0.25, 0.5967, 0.3125, 0.5967, 0.3125, 0.5967, 0.25, 0.5967, 0.25, 0.5859, 0.3125, 0.5859, 0.3125, 0.5859, 0.25, 0.5859, 0.25, 0.5746, 0.3125, 0.5746, 0.25, 0.6761, 0.1875, 0.6761, 0.1875, 0.6647, 0.25, 0.6647, 0.25, 0.6647, 0.1875, 0.6647, 0.1875, 0.6538, 0.25, 0.6538, 0.25, 0.6538, 0.1875, 0.6538, 0.1875, 0.6438, 0.25, 0.6438, 0.25, 0.6438, 0.1875, 0.6438, 0.1875, 0.6064, 0.25, 0.6064, 0.25, 0.6064, 0.1875, 0.6064, 0.1875, 0.5967, 0.25, 0.5967, 0.25, 0.5967, 0.1875, 0.5967, 0.1875, 0.5859, 0.25, 0.5859, 0.25, 0.5859, 0.1875, 0.5859, 0.1875, 0.5746, 0.25, 0.5746, 0.375, 0.6761, 0.3125, 0.6761, 0.3125, 0.6647, 0.375, 0.6647, 0.375, 0.6647, 0.3125, 0.6647, 0.3125, 0.6538, 0.375, 0.6538, 0.375, 0.6538, 0.3125, 0.6538, 0.3125, 0.6438, 0.375, 0.6438, 0.375, 0.6438, 0.3125, 0.6438, 0.3125, 0.6064, 0.375, 0.6064, 0.375, 0.6064, 0.3125, 0.6064, 0.3125, 0.5967, 0.375, 0.5967, 0.375, 0.5967, 0.3125, 0.5967, 0.3125, 0.5859, 0.375, 0.5859, 0.375, 0.5859, 0.3125, 0.5859, 0.3125, 0.5746, 0.375, 0.5746, 0.375, 0.0625, 0.3906, 0.1094, 0.4062, 0.1562, 0.4062, 0.1562, 0.375, 0.07461, 0.1875, 0.5501, 0.125, 0.5501, 0.125, 0.5389, 0.1875, 0.5389, 0.1875, 0.5389, 0.125, 0.5389, 0.125, 0.5283, 0.1875, 0.5283, 0.1875, 0.5283, 0.125, 0.5283, 0.125, 0.5189, 0.1875, 0.5189, 0.1875, 0.5189, 0.125, 0.5189, 0.125, 0.5, 0.1875, 0.5, 0.6875, 0.7313, 0.625, 0.7313, 0.625, 0.7218, 0.6875, 0.7218, 0.6875, 0.7218, 0.625, 0.7218, 0.625, 0.7113, 0.6875, 0.7113, 0.6875, 0.7113, 0.625, 0.7113, 0.625, 0.7002, 0.6875, 0.7002, 0.3125, 0.5501, 0.25, 0.5501, 0.25, 0.5389, 0.3125, 0.5389, 0.3125, 0.5389, 0.25, 0.5389, 0.25, 0.5283, 0.3125, 0.5283, 0.3125, 0.5283, 0.25, 0.5283, 0.25, 0.5189, 0.3125, 0.5189, 0.3125, 0.5189, 0.25, 0.5189, 0.25, 0.5, 0.3125, 0.5, 0.8125, 0.7313, 0.75, 0.7313, 0.75, 0.7218, 0.8125, 0.7218, 0.8125, 0.7218, 0.75, 0.7218, 0.75, 0.7113, 0.8125, 0.7113, 0.8125, 0.7113, 0.75, 0.7113, 0.75, 0.7002, 0.8125, 0.7002, 0.25, 0.5501, 0.1875, 0.5501, 0.1875, 0.5389, 0.25, 0.5389, 0.25, 0.5389, 0.1875, 0.5389, 0.1875, 0.5283, 0.25, 0.5283, 0.25, 0.5283, 0.1875, 0.5283, 0.1875, 0.5189, 0.25, 0.5189, 0.25, 0.5189, 0.1875, 0.5189, 0.1875, 0.5, 0.25, 0.5, 0.75, 0.7313, 0.6875, 0.7313, 0.6875, 0.7218, 0.75, 0.7218, 0.75, 0.7218, 0.6875, 0.7218, 0.6875, 0.7113, 0.75, 0.7113, 0.75, 0.7113, 0.6875, 0.7113, 0.6875, 0.7002, 0.75, 0.7002, 0.375, 0.5501, 0.3125, 0.5501, 0.3125, 0.5389, 0.375, 0.5389, 0.375, 0.5389, 0.3125, 0.5389, 0.3125, 0.5283, 0.375, 0.5283, 0.375, 0.5283, 0.3125, 0.5283, 0.3125, 0.5189, 0.375, 0.5189, 0.375, 0.5189, 0.3125, 0.5189, 0.3125, 0.5, 0.375, 0.5, 0.875, 0.7313, 0.8125, 0.7313, 0.8125, 0.7218, 0.875, 0.7218, 0.875, 0.7218, 0.8125, 0.7218, 0.8125, 0.7113, 0.875, 0.7113, 0.875, 0.7113, 0.8125, 0.7113, 0.8125, 0.7002, 0.875, 0.7002, 0.375, 0.05007, 0.3762, 0.03893, 0.3799, 0.02834, 0.3859, 0.01885, 0.3937, 0.01092, 0.4032, 0.004958, 0.4137, 0.001255, 0.4248, 0.0, 0.625, 0.0, 0.3906, 0.1094, 0.375, 0.0625])
me_cube_008.materials.append(mat_material_008)
me_cube_008.materials.append(mat_material_004)
me_cube_008.materials.append(mat_material_005)
me_cube_008.materials.append(mat_material_006)
me_cube_008.materials.append(mat_material_007)
me_cube_008.materials.append(mat_material_009)
me_cube_008.use_remesh_preserve_volume = False
me_cube_008.use_remesh_preserve_attributes = False
me_cube_008.use_mirror_vertex_groups = False
me_cube_008.update()
me_plane = bpy.data.meshes.new('Plane')
me_plane.from_pydata([(-4.899, -5.097, 2.345e-05), (4.899, -5.097, -2.454e-05), (-4.899, 5.097, 2.454e-05), (4.899, 5.097, -2.345e-05)], [], [(0, 1, 3, 2)])
_uv = me_plane.uv_layers.new(name='UVMap')
_uv.uv.foreach_set('vector', [0.0, 0.0, 1.0, 0.0, 1.0, 1.0, 0.0, 1.0])
me_plane.use_remesh_preserve_volume = False
me_plane.use_remesh_preserve_attributes = False
me_plane.use_mirror_vertex_groups = False
me_plane.update()

# ---- objects
ob_cube_002 = bpy.data.objects.new('Cube.002', me_cube_008)
ob_plane = bpy.data.objects.new('Plane', me_plane)

# ---- transforms, parenting, visibility, modifiers, constraints
ob_cube_002.location = (-0.7517, 4.517, 4.391)
ob_cube_002.rotation_euler = (4.712, -2.22e-16, 2.221e-16)
ob_cube_002.lock_rotations_4d = False
ob_cube_002.empty_display_type = 'ARROWS'
ob_cube_002.lineart.crease_threshold = 0.0
ob_plane.location = (-0.9144, 4.572, 4.409)
ob_plane.rotation_euler = (0.02183, 1.571, 0.02183)
ob_plane.lineart.crease_threshold = 0.0

# ---- collection membership
col_collection.objects.link(ob_cube_002)
col_collection.objects.link(ob_plane)

# ---- scene / render settings (as saved in the file)
scene.frame_start = 1; scene.frame_end = 250; scene.frame_set(1)
scene.render.engine = 'BLENDER_EEVEE_NEXT'
scene.cycles.use_denoising = False
scene.cycles.samples = 128
scene.cycles.sampling_pattern = 'TABULATED_SOBOL'
scene.cycles.use_adaptive_sampling = False
scene.cycles.use_light_tree = False
scene.view_settings.view_transform = 'Filmic'
bpy.context.view_layer.update()

# ---- added for rendering (the .blend has no active camera and no usable light): camera, sun
cam_auto = bpy.data.cameras.new('AutoCamera')
cam_auto.lens = 50.0
cam_auto.sensor_width = 36.0
cam_auto.clip_end = 1000.0
ob_auto_camera = bpy.data.objects.new('AutoCamera', cam_auto)
scene.collection.objects.link(ob_auto_camera)
ob_auto_camera.location = (13.7967, -12.8779, 15.99)
ob_auto_camera.rotation_euler = (1.09748, -7.21219e-08, 0.694738)
scene.camera = ob_auto_camera
light_auto_sun = bpy.data.lights.new('AutoSun', 'SUN')
light_auto_sun.energy = 3.0
light_auto_sun.angle = 0.0523599
ob_auto_sun = bpy.data.objects.new('AutoSun', light_auto_sun)
scene.collection.objects.link(ob_auto_sun)
ob_auto_sun.rotation_euler = (0.872665, 0.174533, 0.523599)
bpy.context.view_layer.update()
